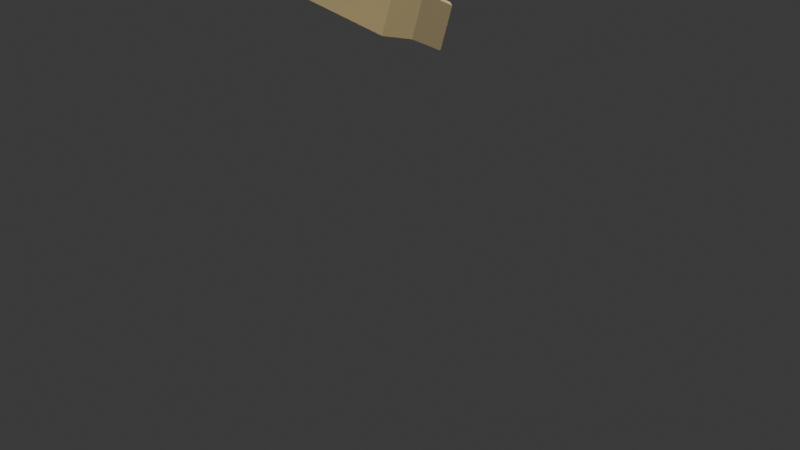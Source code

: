 # Source: THE_BOSS.blend  (saved by Blender 4.2.66; exported with 4.5.12 LTS)
import bpy
from mathutils import Matrix  # noqa: F401  (used for matrix-valued properties, if any)

bpy.ops.wm.read_factory_settings(use_empty=True)
scene = bpy.context.scene
scene.name = 'Scene'

# ---- collections
col_collection = bpy.data.collections.new('Collection'); scene.collection.children.link(col_collection)

# ---- materials (node trees are filled in below, after node groups)
mat_material = bpy.data.materials.new('Material')
mat_material.alpha_threshold = 0.0
mat_material.roughness = 0.5
mat_material.line_color = (0.0, 0.0, 0.0, 1.0)

# ---- material node trees
mat_material.use_nodes = True; mat_material.node_tree.nodes.clear()
_N = mat_material.node_tree.nodes; _L = mat_material.node_tree.links
n0 = _N.new('ShaderNodeOutputMaterial'); n0.name = 'Material Output'; n0.location = (300, 300)
n1 = _N.new('ShaderNodeBsdfPrincipled'); n1.name = 'Principled BSDF'; n1.location = (10, 300)
n1.inputs[3].default_value = 1.45
_L.new(n1.outputs[0], n0.inputs[0])
n0.is_active_output = True

# ---- world
world_world = bpy.data.worlds.new('World'); scene.world = world_world
world_world.use_nodes = True; world_world.node_tree.nodes.clear()
_N = world_world.node_tree.nodes; _L = world_world.node_tree.links
n0 = _N.new('ShaderNodeOutputWorld'); n0.name = 'World Output'; n0.location = (300, 300)
n1 = _N.new('ShaderNodeBackground'); n1.name = 'Background'; n1.location = (10, 300)
n1.inputs[0].default_value = (0.05088, 0.05088, 0.05088, 1.0)
_L.new(n1.outputs[0], n0.inputs[0])
n0.is_active_output = True
world_world.color = (0.05088, 0.05088, 0.05088)
world_world.sun_shadow_jitter_overblur = 0.0

# ---- cameras
cam_camera = bpy.data.cameras.new('Camera')
cam_camera.clip_end = 100.0
cam_camera.ortho_scale = 7.314

# ---- lights
light_light = bpy.data.lights.new('Light', 'POINT')
light_light.color = (1.0, 0.7495, 0.2858)
light_light.energy = 8e+04
light_light.shadow_soft_size = 31.96

# ---- meshes
me_cube = bpy.data.meshes.new('Cube')
me_cube.from_pydata([(0.5093, -1.199, 1.569), (0.4292, -0.4402, -1.033), (0.5691, -0.4746, 0.4027), (0.5247, -0.4488, -0.1517), (-0.636, 0.0, -1.057), (0.8027, 0.0, 1.511), (-1.019, 0.0, 1.641), (0.468, 0.0, -1.009), (0.7689, 0.0, 0.5197), (-1.0, 0.0, 0.4877), (0.265, 0.0, 2.223), (-0.7914, 0.0, -0.1196), (0.5421, 0.0, -0.05717), (0.571, -0.8349, 0.6151), (0.7689, 0.0, 0.7358), (-1.0, 0.0, 0.7037), (0.265, -0.2118, 2.219), (0.4511, -0.8885, 1.667), (0.5266, -0.4051, 1.862), (0.4135, -0.6855, 1.766), (0.1871, -1.147, 1.785), (0.2293, -0.8029, -1.054), (0.2471, -0.8765, 0.4592), (0.2761, -0.8282, -0.1219), (-0.1716, 0.0, 2.232), (0.4149, -0.08132, -1.902), (-0.3789, -3.837, 1.044), (-0.1716, -0.1158, 2.229), (-0.1599, -0.3514, 2.2), (-0.1278, -0.6102, 2.124), (-0.08402, -0.8229, 2.019), (-0.2476, -3.837, 1.044), (-0.636, -0.1218, -1.057), (0.141, -5.405, 1.253), (-0.6503, -5.447, 1.236), (0.1356, -5.392, 1.594), (0.1905, -4.898, 1.283), (-0.3198, -1.196, 1.761), (-0.2669, -1.161, 0.4491), (-0.29, -0.9997, -0.01862), (0.4649, -0.06521, -1.003), (-0.3315, -1.378, 0.709), (-0.4564, -0.1158, 2.229), (-0.1544, -0.878, -1.069), (-0.4564, 0.0, 2.232), (-0.4668, -0.3514, 2.2), (-0.4953, -0.6102, 2.124), (-0.5341, -0.8229, 2.019), (-0.3198, -1.317, 1.83), (-0.39, -1.527, 0.8658), (-0.3808, -1.893, 0.9127), (-0.2424, -3.195, 0.9765), (-0.2424, -3.185, 1.715), (-0.2339, -4.766, 1.228), (-0.2424, -4.741, 1.588), (-0.3953, -2.042, 1.735), (-0.368, -2.075, 0.932), (-0.1803, -3.025, 1.722), (-0.1803, -3.035, 0.9818), (-0.278, -2.28, 0.972), (-0.278, -2.271, 1.731), (-0.3089, -5.453, 1.244), (-0.3198, -5.431, 1.604), (-0.3881, -0.8512, -1.055), (-0.636, -0.4872, -1.057), (-0.5266, -0.8132, -1.053), (-0.5992, -0.6453, -1.057), (-0.7242, -1.51, 0.5565), (-1.042, -1.23, 0.5063), (-0.8621, -1.494, 0.5632), (-0.963, -1.395, 0.5625), (-0.8422, -0.9011, -0.04036), (-0.5232, -1.08, 0.01509), (-0.805, -1.056, -0.02871), (-0.6617, -1.07, 0.02985), (-0.7587, -1.58, 0.669), (-1.02, -1.525, 0.8518), (-0.8907, -1.597, 0.6857), (-0.9865, -1.577, 0.7526), (-0.7469, -1.716, 0.7693), (-1.002, -1.7, 0.9519), (-0.8748, -1.738, 0.7699), (-0.9683, -1.732, 0.8367), (-0.711, -1.971, 0.8454), (-0.9888, -1.96, 1.083), (-0.8483, -1.965, 0.8583), (-0.95, -1.961, 0.9451), (-0.6357, -3.191, 1.257), (-0.4214, -3.195, 0.9765), (-0.607, -3.193, 1.117), (-0.5285, -3.194, 1.014), (-0.4846, -4.743, 1.413), (-0.2619, -4.766, 1.228), (-0.6193, -4.988, 1.239), (-0.4559, -4.745, 1.273), (-0.3775, -4.746, 1.17), (-0.6671, -2.182, 0.9123), (-0.9374, -2.175, 1.178), (-0.8016, -2.185, 0.9432), (-0.9006, -2.182, 1.04), (-0.6287, -3.05, 1.256), (-0.4136, -3.045, 0.9778), (-0.5999, -3.051, 1.115), (-0.5211, -3.049, 1.014), (-0.6182, -2.23, 0.9665), (-0.8991, -2.185, 1.246), (-0.7586, -2.209, 1.002), (-0.8614, -2.193, 1.104), (0.8257, -0.1298, 1.638), (0.6796, -0.0798, 0.366), (0.5729, -0.05662, -0.0594), (0.746, -0.1017, 0.4941), (-0.3281, -0.05276, -2.126), (0.1067, -0.03009, -2.18), (-0.3168, -5.771, 1.305), (-0.6486, -5.77, 1.303), (0.05018, -5.691, 1.584), (0.05616, -5.712, 1.277), (-0.3271, -5.75, 1.612), (-0.3239, -6.017, 1.398), (-0.6638, -5.88, 1.381), (0.09377, -5.956, 1.37), (-0.1128, -4.766, 1.228), (-0.1214, -4.741, 1.588), (-0.1536, -5.453, 1.244), (-0.1646, -5.431, 1.604), (-0.1753, -5.771, 1.304), (-0.1834, -5.75, 1.611), (-0.1086, -6.017, 1.36), (-0.3635, -4.741, 1.588), (-0.4796, -5.45, 1.24), (-0.4905, -5.428, 1.6), (-0.4827, -5.77, 1.304), (-0.4964, -5.749, 1.611), (-0.5043, -5.911, 1.385), (0.1532, -6.284, 1.365), (0.00789, -6.331, 1.351), (-0.1256, -6.361, 1.397), (-0.2899, -6.379, 1.401), (-0.3249, -6.329, 1.402), (-0.4875, -6.329, 1.402), (-0.545, -6.121, 1.387), (-0.7045, -6.09, 1.383), (0.1927, -6.473, 1.367), (0.0423, -6.52, 1.361), (-0.115, -6.545, 1.398), (-0.271, -6.57, 1.404), (-0.3251, -6.522, 1.404), (-0.4876, -6.521, 1.404), (-0.5813, -6.31, 1.389), (-0.7409, -6.279, 1.385), (0.2324, -6.667, 1.356), (0.08727, -6.705, 1.342), (-0.1036, -6.769, 1.405), (-0.25, -6.784, 1.406), (-0.3252, -6.737, 1.406), (-0.4878, -6.737, 1.406), (-0.6219, -6.521, 1.391), (-0.7814, -6.49, 1.387), (0.3728, -5.0, 1.294), (0.3443, -5.342, 1.524), (0.3036, -5.344, 1.31), (0.5514, -5.117, 1.274), (0.5331, -5.382, 1.489), (0.4925, -5.384, 1.275), (0.7465, -5.231, 1.216), (0.7272, -5.463, 1.372), (0.6997, -5.464, 1.227), (-1.002, -1.195, 1.506), (-0.7855, -1.196, 1.761), (-0.9725, -1.195, 1.633), (-0.8931, -1.196, 1.727), (-0.8278, 0.0, 2.04), (-0.5262, 0.0, 2.232), (-0.7557, 0.0, 2.136), (-0.6453, 0.0, 2.207), (-0.949, -0.7321, 1.941), (-0.7688, -0.8229, 2.019), (-0.8556, -0.8285, 1.977), (-0.8498, -0.8244, 2.008), (-0.8056, -0.157, 2.019), (-0.526, -0.1158, 2.229), (-0.7467, -0.1086, 2.129), (-0.6428, -0.1139, 2.202), (-1.001, -0.5019, 2.005), (-0.6466, -0.6102, 2.124), (-0.9027, -0.556, 2.064), (-0.7732, -0.5957, 2.108), (-0.9271, -0.288, 2.068), (-0.5581, -0.3514, 2.2), (-0.8215, -0.3197, 2.134), (-0.6865, -0.3429, 2.183), (-1.001, -1.406, 1.626), (-0.7862, -1.317, 1.83), (-0.9716, -1.362, 1.728), (-0.8932, -1.329, 1.803), (-0.6357, -3.188, 1.498), (-0.4668, -3.185, 1.715), (-0.613, -3.187, 1.606), (-0.5512, -3.186, 1.686), (-0.3635, -4.741, 1.588), (-0.4846, -4.743, 1.413), (-0.424, -4.741, 1.564), (-0.4683, -4.742, 1.5), (-0.9394, -2.097, 1.5), (-0.719, -2.052, 1.718), (-0.9116, -2.071, 1.61), (-0.8263, -2.057, 1.69), (-0.4591, -3.037, 1.718), (-0.6287, -3.047, 1.497), (-0.5439, -3.041, 1.687), (-0.606, -3.045, 1.606), (-0.6775, -2.213, 1.724), (-0.8991, -2.183, 1.501), (-0.7883, -2.197, 1.693), (-0.8694, -2.186, 1.611), (0.1237, -1.346, 1.829), (0.4128, -1.492, 1.571), (0.2477, -1.393, 1.798), (0.3399, -1.445, 1.718), (-0.121, -2.043, 1.748), (0.1984, -2.052, 1.472), (-0.01501, -2.047, 1.708), (0.1257, -2.047, 1.607), (0.268, -3.009, 1.483), (0.05945, -3.015, 1.727), (0.2401, -3.009, 1.606), (0.1637, -3.011, 1.695), (0.3429, -2.366, 1.493), (0.07503, -2.323, 1.736), (0.3071, -2.359, 1.616), (0.209, -2.343, 1.705), (0.2219, -1.762, 1.056), (-0.05851, -1.796, 0.8461), (-0.01242, -1.547, 0.8219), (0.2247, -1.385, 0.9824), (0.3035, -1.387, 1.021), (0.2155, -1.625, 1.011), (0.1675, -1.753, 0.9333), (0.0649, -1.766, 0.8565), (-0.04354, -2.071, 0.9315), (0.1973, -2.061, 1.176), (0.07648, -2.069, 0.964), (0.1646, -2.065, 1.053), (0.06673, -3.024, 0.986), (0.268, -3.012, 1.234), (0.434, -0.5393, -1.611), (0.1674, -3.019, 1.02), (0.2411, -3.015, 1.111), (0.3428, -2.369, 1.224), (0.08428, -2.334, 0.976), (0.3081, -2.366, 1.101), (0.2135, -2.353, 1.01), (-0.5201, -3.824, 1.031), (-0.6195, -3.822, 1.161), (-0.6558, -3.82, 1.338), (-0.6558, -3.818, 1.491), (-0.6312, -3.817, 1.615), (-0.5639, -3.816, 1.706), (-0.636, -0.2436, -1.057), (0.1346, -3.179, 1.153), (0.01491, -3.181, 1.005), (0.2341, -0.8889, -1.512), (0.1186, -3.18, 1.079), (0.07475, -3.181, 1.024), (0.03223, -3.185, 1.715), (0.1508, -3.187, 1.566), (-0.1985, 0.0, -1.952), (0.09153, -3.186, 1.695), (0.1349, -3.186, 1.641), (-0.1108, -4.766, 1.228), (0.004744, -4.756, 1.375), (0.1063, -4.818, 1.262), (0.03075, -4.863, 1.24), (-0.05177, -4.765, 1.248), (-0.009465, -4.761, 1.302), (0.003256, -4.752, 1.438), (-0.1211, -4.741, 1.588), (0.02055, -4.841, 1.595), (0.09483, -4.8, 1.6), (-0.0147, -4.746, 1.513), (-0.0602, -4.743, 1.568), (0.04773, -4.126, 1.723), (0.0806, -3.492, 1.752), (-0.636, -0.3654, -1.057), (0.08306, -3.929, 1.751), (0.09509, -3.696, 1.762), (0.2, -3.498, 1.599), (0.1688, -4.135, 1.568), (0.2528, -3.832, 1.342), (0.2147, -3.704, 1.607), (0.2033, -3.936, 1.596), (0.1401, -3.494, 1.729), (0.1075, -4.129, 1.7), (0.1546, -3.699, 1.739), (0.1427, -3.931, 1.728), (0.1838, -3.496, 1.674), (0.1518, -4.132, 1.643), (0.1984, -3.701, 1.682), (0.1867, -3.934, 1.671), (0.2056, -4.014, 1.184), (0.2231, -3.645, 1.134), (0.253, -3.833, 1.306), (0.2256, -3.9, 1.16), (0.2319, -3.765, 1.142), (0.104, -3.647, 0.9945), (0.0874, -4.019, 1.046), (0.003879, -3.839, 1.016), (0.1131, -3.767, 1.004), (0.107, -3.903, 1.023), (0.2073, -3.647, 1.061), (0.1903, -4.016, 1.111), (0.2162, -3.766, 1.069), (0.21, -3.902, 1.087), (0.1637, -3.647, 1.01), (0.147, -4.018, 1.06), (0.1727, -3.767, 1.019), (0.1666, -3.903, 1.037), (-0.2017, -0.9436, -1.478), (0.4099, 0.0, -1.92), (0.2341, 0.0, -1.952), (-0.3832, -0.9349, -1.497), (-0.1965, -1.264, -2.244), (-0.4852, -1.224, -2.285), (-0.6367, -0.5996, -2.526), (-0.6806, -0.9506, -2.357), (-0.6352, -1.152, -2.302), (0.2315, -1.302, -2.255), (0.6391, -0.3809, -2.604), (0.541, -0.9364, -2.317), (0.4143, -0.2587, -2.58), (-0.05945, -0.2451, -2.681), (-0.5287, -0.4361, -2.431), (-0.6538, -0.1953, -2.144), (-0.1054, -1.474, -3.88), (-0.2638, -1.484, -3.878), (-0.3901, -0.9762, -4.036), (-0.4032, -1.289, -3.93), (-0.3708, -1.432, -3.891), (0.5386, -0.8821, -4.107), (0.4686, -1.279, -3.901), (0.2477, -1.54, -3.858), (0.3656, -0.7414, -4.123), (0.0401, -0.7852, -4.162), (-0.1101, -2.032, -6.108), (-0.2258, -2.039, -6.107), (-0.3182, -1.668, -6.222), (-0.3277, -1.896, -6.145), (-0.304, -2.001, -6.116), (0.3606, -1.599, -6.274), (0.3094, -1.889, -6.124), (0.148, -2.08, -6.092), (0.2342, -1.496, -6.286), (-0.003725, -1.528, -6.314), (-0.4733, -1.485, -4.508), (-0.4338, -1.659, -4.46), (0.0973, -0.8412, -4.857), (-0.4268, -1.074, -4.703), (-0.3035, -1.722, -4.446), (0.5887, -1.472, -4.474), (0.6055, -1.184, -4.666), (-0.1105, -1.711, -4.448), (0.4382, -0.9953, -4.769), (0.3196, -1.79, -4.42), (-0.1048, -2.191, -6.53), (-0.2205, -2.198, -6.528), (-0.3129, -1.827, -6.643), (-0.3224, -2.055, -6.566), (-0.2987, -2.16, -6.537), (0.9269, -1.799, -6.651), (0.8757, -2.106, -6.541), (0.1533, -2.239, -6.513), (0.2394, -1.655, -6.707), (0.001549, -1.687, -6.735), (-0.1002, -2.329, -6.895), (-0.216, -2.336, -6.894), (-0.3083, -1.965, -7.008), (-0.3178, -2.193, -6.931), (-0.2942, -2.298, -6.902), (0.3705, -1.896, -7.06), (0.3193, -2.186, -6.91), (0.1579, -2.376, -6.878), (0.244, -1.793, -7.072), (0.006119, -1.825, -7.101), (1.734, -1.84, -6.816), (1.683, -2.13, -6.666), (1.521, -2.321, -6.634), (1.607, -1.737, -6.828), (1.738, -1.978, -7.181), (1.687, -2.268, -7.032), (1.526, -2.459, -6.999), (1.612, -1.875, -7.193), (-0.387, -1.842, 1.827), (-0.3969, -1.985, 1.783), (-0.3938, -1.912, 1.815), (-0.9629, -1.999, 1.565), (-0.9886, -1.788, 1.626), (-0.9858, -1.918, 1.511), (-0.9744, -1.937, 1.596), (-0.9838, -1.86, 1.618), (-0.7016, -1.848, 1.808), (-0.7033, -1.993, 1.762), (-0.697, -1.918, 1.795), (-0.9094, -2.034, 1.64), (-0.9179, -1.825, 1.716), (-0.9086, -1.973, 1.677), (-0.9117, -1.896, 1.704), (-0.8083, -1.851, 1.781), (-0.81, -1.997, 1.734), (-0.8036, -1.922, 1.767), (-0.108, -1.824, 1.83), (-0.1294, -1.897, 1.82), (-0.1355, -1.974, 1.793), (0.3293, -1.72, 1.593), (0.247, -1.935, 1.544), (0.2742, -1.821, 1.49), (0.3031, -1.791, 1.59), (0.273, -1.87, 1.572), (-0.003866, -2.018, 1.737), (0.06752, -1.814, 1.814), (0.01691, -1.961, 1.777), (0.04304, -1.887, 1.805), (0.1679, -1.955, 1.673), (0.2335, -1.743, 1.734), (0.1925, -1.892, 1.706), (0.2166, -1.815, 1.728), (-0.181, -3.967, 1.775), (-0.1875, -3.648, 1.788), (-0.1772, -3.866, 1.791), (-0.1796, -3.749, 1.796), (-0.4534, -3.974, 1.714), (-0.4707, -3.653, 1.733), (-0.5639, -3.816, 1.707), (-0.4625, -3.873, 1.726), (-0.4689, -3.755, 1.733), (-0.007682, -3.653, 1.78), (-0.02155, -3.973, 1.764), (0.03656, -3.898, 1.766), (0.04182, -3.729, 1.775), (-0.04129, -3.753, 1.788), (-0.04636, -3.871, 1.782), (-0.8422, -0.6758, -0.05747), (-0.8072, -0.4812, -0.143), (-0.8081, -0.1825, -0.2095), (-1.08, -0.9188, 0.4263), (-1.079, -0.5817, 0.4639), (-1.085, -0.1161, 0.4786), (-1.06, -1.237, 0.7742), (-1.139, -0.8725, 0.7835), (-1.096, -0.08967, 0.6921), (-1.002, -0.8961, 1.544), (-1.001, -0.5974, 1.582), (-1.063, -0.1112, 1.634), (-1.049, 0.0, 1.154), (-1.068, -1.328, 1.195), (-1.001, -1.553, 1.289), (-1.087, -1.035, 1.175), (-1.126, -0.7028, 1.199), (-1.088, -0.1574, 1.193), (-0.6706, -0.7453, -1.301), (-0.3856, -0.893, -1.276), (-0.8055, -0.5273, -1.312), (-0.5335, -0.8776, -1.273), (0.5792, 0.0, -1.695), (-0.1781, -0.9108, -1.274), (-0.7531, 0.0, -1.146), (0.4316, -0.4898, -1.322), (0.2317, -0.8459, -1.283), (0.5761, -0.1814, -1.586), (-0.7924, -0.3887, -1.271), (-0.7793, -0.2501, -1.229), (-0.7662, -0.1114, -1.187), (0.6023, 0.0, -1.375), (0.4304, -0.465, -1.177), (0.5463, -0.1869, -1.288), (-0.3187, -0.1226, -2.361), (-0.5008, -0.2771, -2.263), (-0.6783, -0.5753, -2.339), (-0.7531, 0.0, -1.146), (-0.7509, 0.0, -1.335), (-0.7761, -0.01374, -1.292), (-0.7649, -0.003682, -1.21), (-0.5371, -0.9105, -1.385), (-0.5517, -0.9669, -1.589), (-0.4427, -0.9376, -1.496), (-0.5403, -0.9296, -1.452), (-0.5456, -0.9502, -1.527), (-0.7346, -0.8579, -1.643), (-0.7116, -0.8027, -1.442), (-0.7342, -0.8459, -1.58), (-0.7258, -0.8257, -1.506), (-0.8483, -0.5716, -1.464), (-0.8601, -0.5848, -1.531), (-0.8634, -0.6069, -1.607), (-0.822, -0.4178, -1.378), (-0.866, -0.4193, -1.622), (-0.8356, -0.4295, -1.447), (-0.8419, -0.4311, -1.523), (-0.7967, -0.2657, -1.294), (-0.8438, -0.3183, -1.52), (-0.8111, -0.2833, -1.367), (-0.8206, -0.3045, -1.455), (-0.8045, -0.1364, -1.435), (-0.7725, -0.1162, -1.212), (-0.7987, -0.134, -1.364), (-0.787, -0.1266, -1.283), (-0.6783, -0.5753, -2.339), (-0.6538, -0.1953, -2.144), (-0.6932, -0.443, -2.245), (-0.6815, -0.3046, -2.169), (-0.7509, 0.0, -1.335), (-0.8045, -0.1364, -1.435), (-0.7761, -0.01375, -1.292), (-0.7701, -0.02833, -1.361), (-0.7897, -0.07826, -1.397), (-0.6655, -0.1727, -2.158), (-0.6618, 0.0, -1.843), (-0.4265, 0.0, -2.035), (-0.435, -0.03291, -2.135), (-0.4943, -0.04922, -2.213), (-0.6427, -0.08491, -2.086), (-0.6414, -0.02063, -1.971), (-0.8237, -0.4389, -1.97), (-0.8537, -0.2879, -1.639), (-0.8455, -0.3957, -1.864), (-0.8565, -0.3404, -1.743), (-0.866, -0.4193, -1.622), (-0.8304, -0.5837, -1.898), (-0.8074, -0.7474, -1.689), (-0.8661, -0.5001, -1.689), (-0.8531, -0.5603, -1.79), (-0.6965, -0.01689, -1.823), (-0.6706, -0.174, -2.154), (-0.6783, -0.04153, -1.949), (-0.6688, -0.09904, -2.07), (-0.825, -0.1657, -1.692), (-0.7871, -0.3115, -2.032), (-0.8221, -0.2079, -1.803), (-0.8082, -0.2613, -1.927), (-0.7695, -0.0785, -1.758), (-0.7276, -0.2198, -2.102), (-0.7583, -0.1083, -1.878), (-0.743, -0.1601, -2.004), (-0.5361, -5.427, 1.599), (-0.6575, -5.433, 1.471), (-0.5982, -5.427, 1.581), (-0.6426, -5.43, 1.534), (-0.6589, -5.757, 1.486), (-0.5406, -5.749, 1.611), (-0.6456, -5.753, 1.548), (-0.6023, -5.75, 1.594), (-0.6719, -5.871, 1.464), (-0.5624, -5.882, 1.591), (-0.6616, -5.868, 1.527), (-0.6216, -5.872, 1.573), (-0.7126, -6.081, 1.466), (-0.6031, -6.091, 1.594), (-0.7024, -6.077, 1.529), (-0.6623, -6.081, 1.575), (-0.749, -6.27, 1.468), (-0.6394, -6.281, 1.596), (-0.7387, -6.267, 1.531), (-0.6986, -6.27, 1.577), (-0.6799, -6.492, 1.598), (-0.7895, -6.481, 1.471), (-0.7391, -6.482, 1.58), (-0.7793, -6.478, 1.533), (-0.5573, -4.821, 1.499), (-0.5107, -4.83, 1.592), (-0.5416, -4.833, 1.581), (-0.5564, -4.828, 1.549), (-0.581, -4.854, 1.547), (-0.564, -4.858, 1.581), (-0.4141, -5.952, 1.6), (-0.3306, -6.005, 1.527), (-0.2564, -5.996, 1.592), (-0.3323, -5.917, 1.608), (-0.3739, -5.975, 1.593), (-0.3433, -5.995, 1.566), (-0.5159, -5.898, 1.513), (-0.441, -5.936, 1.598), (-0.5084, -5.812, 1.603), (-0.5624, -5.882, 1.591), (-0.5085, -5.9, 1.554), (-0.4811, -5.914, 1.585), (-0.4154, -6.309, 1.609), (-0.3316, -6.317, 1.53), (-0.375, -6.31, 1.599), (-0.3444, -6.313, 1.57), (-0.495, -6.316, 1.53), (-0.42, -6.309, 1.609), (-0.4866, -6.312, 1.57), (-0.4592, -6.31, 1.599), (-0.4155, -6.501, 1.612), (-0.3318, -6.509, 1.532), (-0.3752, -6.503, 1.601), (-0.3445, -6.506, 1.572), (-0.4951, -6.509, 1.532), (-0.4201, -6.501, 1.612), (-0.4868, -6.505, 1.572), (-0.4593, -6.502, 1.601), (-0.3319, -6.725, 1.534), (-0.4157, -6.717, 1.614), (-0.3447, -6.721, 1.574), (-0.3753, -6.718, 1.603), (-0.4203, -6.717, 1.614), (-0.4953, -6.724, 1.535), (-0.4595, -6.718, 1.603), (-0.4869, -6.72, 1.574), (-0.5612, -6.102, 1.565), (-0.5929, -6.093, 1.594), (-0.5716, -6.098, 1.586), (-0.6292, -6.283, 1.596), (-0.5975, -6.291, 1.567), (-0.6079, -6.287, 1.588), (-0.6381, -6.503, 1.569), (-0.6697, -6.494, 1.598), (-0.6485, -6.499, 1.59), (-0.5561, -5.904, 1.592), (-0.53, -5.942, 1.564), (-0.5411, -5.942, 1.584), (-0.1834, -5.996, 1.579), (-0.1151, -6.002, 1.501), (-0.0546, -5.976, 1.571), (-0.135, -5.932, 1.579), (-0.1364, -5.998, 1.552), (-0.2052, -6.348, 1.607), (-0.1345, -6.348, 1.539), (-0.1569, -6.345, 1.586), (-0.2337, -6.351, 1.608), (-0.2966, -6.365, 1.543), (-0.2795, -6.358, 1.589), (-0.1911, -6.535, 1.608), (-0.1218, -6.531, 1.54), (-0.1434, -6.53, 1.587), (-0.2778, -6.556, 1.545), (-0.2152, -6.539, 1.609), (-0.2608, -6.549, 1.591), (-0.1104, -6.756, 1.547), (-0.18, -6.756, 1.613), (-0.1321, -6.753, 1.594), (-0.1938, -6.757, 1.614), (-0.2567, -6.771, 1.547), (-0.2396, -6.764, 1.594), (-0.3301, -6.016, 1.54), (-0.2678, -6.009, 1.595), (-0.3106, -6.039, 1.584), (0.02358, -5.953, 1.575), (0.0871, -5.941, 1.515), (0.07549, -5.872, 1.579), (0.05428, -5.945, 1.568), (0.07752, -5.94, 1.546), (0.08251, -6.277, 1.567), (0.1465, -6.269, 1.509), (0.1135, -6.271, 1.561), (0.1369, -6.268, 1.54), (0.04824, -6.286, 1.564), (-0.006584, -6.31, 1.496), (0.01851, -6.294, 1.553), (-0.001552, -6.303, 1.528), (0.1181, -6.473, 1.572), (0.1829, -6.46, 1.511), (0.1489, -6.464, 1.565), (0.1726, -6.459, 1.542), (0.03251, -6.507, 1.505), (0.08863, -6.482, 1.571), (0.03845, -6.501, 1.537), (0.059, -6.492, 1.561), (0.2226, -6.653, 1.501), (0.1574, -6.664, 1.558), (0.2123, -6.653, 1.532), (0.1884, -6.656, 1.553), (0.1341, -6.67, 1.556), (0.07748, -6.692, 1.487), (0.1042, -6.678, 1.545), (0.08349, -6.686, 1.519), (-0.1143, -6.005, 1.505), (-0.05689, -5.981, 1.571), (-0.1001, -6.021, 1.536), (-0.07906, -6.013, 1.56), (0.1719, -5.063, 1.601), (0.1905, -4.896, 1.434), (0.09487, -4.8, 1.6), (0.1812, -4.979, 1.58), (0.188, -4.918, 1.519), (0.381, -5.16, 1.516), (0.3832, -5.0, 1.349), (0.3932, -5.079, 1.491), (0.394, -5.021, 1.43), (0.5566, -5.275, 1.489), (0.5617, -5.116, 1.329), (0.5703, -5.195, 1.467), (0.5721, -5.137, 1.409), (0.7465, -5.231, 1.216), (0.7417, -5.391, 1.369), (0.7559, -5.252, 1.29), (0.7542, -5.311, 1.345)], [], [(37, 169, 193, 48), (454, 76, 80, 455), (468, 466, 246, 25), (111, 108, 0, 13), (110, 109, 2, 3), (38, 41, 75, 67), (108, 5, 10, 16), (443, 446, 9, 11), (40, 110, 3, 1), (43, 39, 72, 63), (20, 0, 17, 30), (446, 449, 15, 9), (75, 41, 49, 79), (39, 38, 67, 72), (109, 111, 13, 2), (44, 173, 181, 42), (45, 189, 185, 46), (192, 396, 404, 194), (42, 181, 189, 45), (46, 185, 177, 47), (10, 24, 27, 16), (19, 29, 30, 17), (18, 28, 29, 19), (16, 27, 28, 18), (0, 217, 13), (37, 20, 30, 47), (1, 3, 23, 21), (3, 2, 22, 23), (467, 464, 318, 262), (2, 13, 236, 235, 22), (0, 20, 216), (48, 193, 400, 392), (450, 168, 176, 184), (79, 49, 50, 83), (229, 60, 57, 225), (49, 234, 233, 50), (232, 237, 217, 413, 415), (256, 255, 91, 201), (249, 228, 224, 245), (209, 100, 87, 196), (131, 543, 548, 133), (51, 261, 305, 307, 31), (93, 92, 53, 61, 130, 34), (278, 277, 123, 125, 35), (270, 306, 315, 274), (101, 58, 51, 88), (192, 455, 80, 84, 397, 396), (41, 234, 49), (220, 55, 60, 229), (104, 59, 58, 101), (232, 238, 236, 237), (464, 460, 321, 318), (680, 35, 160, 685), (276, 288, 297, 280), (213, 105, 100, 209), (60, 212, 208, 57), (129, 200, 568, 543, 131), (33, 273, 272, 36), (544, 34, 115, 547), (96, 56, 59, 104), (159, 686, 690, 162), (122, 270, 273, 33, 124), (123, 54, 62, 125), (204, 97, 105, 213), (547, 115, 120, 551), (56, 240, 250, 59), (55, 205, 212, 60), (57, 208, 197, 52), (218, 419, 423, 219), (265, 52, 427, 435, 283), (59, 250, 244, 58), (26, 31, 53, 92), (272, 271, 276, 279, 682, 681, 36), (83, 50, 56, 96), (22, 235, 234, 41, 38), (216, 48, 392, 410), (32, 443, 11, 4), (458, 452, 6, 453), (24, 44, 42, 27), (29, 46, 47, 30), (28, 45, 46, 29), (27, 42, 45, 28), (50, 233, 240, 56), (21, 23, 39, 43), (23, 22, 38, 39), (241, 221, 228, 249), (91, 94, 93), (94, 95, 93), (95, 92, 93), (72, 67, 69, 74), (74, 69, 70, 73), (73, 70, 68, 71), (63, 72, 74, 65), (65, 74, 73, 66), (66, 73, 71, 64), (67, 75, 77, 69), (69, 77, 78, 70), (70, 78, 76, 68), (75, 79, 81, 77), (77, 81, 82, 78), (78, 82, 80, 76), (84, 80, 82, 86), (86, 82, 81, 85), (85, 81, 79, 83), (97, 84, 86, 99), (99, 86, 85, 98), (98, 85, 83, 96), (26, 92, 95, 253), (253, 95, 94, 254), (254, 94, 91, 255), (105, 97, 99, 107), (107, 99, 98, 106), (106, 98, 96, 104), (87, 100, 102, 89), (89, 102, 103, 90), (90, 103, 101, 88), (100, 105, 107, 102), (102, 107, 106, 103), (103, 106, 104, 101), (522, 477, 324, 527), (466, 467, 262, 246), (8, 14, 111, 109), (7, 12, 110, 40), (12, 8, 109, 110), (14, 5, 108, 111), (461, 469, 494, 491), (0, 108, 17), (17, 108, 19), (19, 108, 18), (18, 108, 16), (126, 117, 121, 128), (579, 134, 140, 589), (124, 33, 117, 126), (33, 35, 116, 117), (130, 61, 114, 132), (125, 62, 118, 127), (139, 586, 594, 147), (621, 575, 645, 629, 626), (116, 127, 624, 623, 647, 649), (132, 114, 119, 134), (632, 636, 641, 639), (551, 120, 142, 555), (127, 118, 576, 575, 621, 624), (626, 629, 636, 632), (35, 125, 127, 116), (61, 124, 126, 114), (114, 126, 128, 119), (292, 268, 265, 283), (53, 122, 124, 61), (573, 580, 590, 585), (115, 132, 134, 120), (134, 119, 139, 140), (34, 130, 132, 115), (62, 131, 133, 118), (54, 129, 131, 62), (142, 141, 149, 150), (128, 622, 627, 137), (647, 623, 677, 656, 652), (128, 121, 135, 136), (137, 627, 633, 145), (118, 133, 581, 580, 573, 576), (119, 128, 137, 138), (119, 574, 586, 139), (585, 590, 598, 593), (143, 661, 668, 151), (133, 548, 552, 582, 581), (149, 613, 615, 157), (136, 135, 143, 144), (120, 134, 141, 142), (555, 142, 150, 559), (134, 579, 619, 609, 141), (660, 665, 672, 669), (635, 146, 154, 642), (579, 583, 584, 580, 581, 582, 618, 620, 619), (153, 638, 640, 639, 641, 643, 642, 154), (657, 136, 144, 664), (140, 139, 147, 148), (644, 574, 119, 138, 630), (618, 582, 552, 556, 610), (676, 622, 128, 136, 657), (589, 140, 148, 597), (630, 138, 146, 635), (559, 150, 158, 564), (147, 594, 601, 155), (610, 556, 560, 612), (652, 656, 665, 660), (138, 137, 145, 146), (621, 625, 622, 676, 678, 679, 677, 623, 624), (573, 577, 578, 574, 644, 646, 645, 575, 576), (200, 202, 569, 568), (612, 560, 563, 616), (593, 598, 605, 602), (144, 143, 151, 152), (148, 147, 155, 156), (664, 144, 152, 673), (597, 148, 156, 606), (151, 668, 670, 671, 669, 672, 674, 675, 673, 152), (155, 601, 603, 604, 602, 605, 607, 608, 606, 156), (146, 145, 153, 154), (150, 149, 157, 158), (145, 633, 638, 153), (157, 615, 617, 616, 563, 565, 566, 564, 158), (161, 159, 162, 164), (279, 278, 35, 680, 682), (33, 36, 159, 161), (165, 693, 695, 696, 694, 166, 167), (160, 161, 164, 163), (162, 690, 693, 165), (685, 160, 163, 689), (689, 163, 166, 694), (164, 162, 165, 167), (163, 164, 167, 166), (33, 161, 160, 35), (202, 203, 570, 569), (203, 201, 567, 570), (180, 188, 190, 182), (182, 190, 191, 183), (183, 191, 189, 181), (188, 184, 186, 190), (190, 186, 187, 191), (191, 187, 185, 189), (184, 176, 178, 186), (186, 178, 179, 187), (187, 179, 177, 185), (172, 180, 182, 174), (174, 182, 183, 175), (175, 183, 181, 173), (176, 168, 170, 178), (178, 170, 171, 179), (179, 171, 169, 177), (168, 192, 194, 170), (170, 194, 195, 171), (171, 195, 193, 169), (395, 204, 206, 403), (403, 206, 207), (194, 404, 407, 195), (209, 196, 198, 211), (211, 198, 199, 210), (210, 199, 197, 208), (256, 201, 203, 257), (257, 203, 202, 258), (282, 285, 437, 436), (395, 397, 84, 97, 204), (216, 410, 419, 218), (195, 407, 400, 193), (213, 209, 211, 215), (215, 211, 210, 214), (214, 210, 208, 212), (204, 213, 215, 206), (206, 215, 214, 207), (207, 214, 212, 205), (169, 37, 47, 177), (216, 218, 0), (218, 219, 0), (219, 217, 0), (462, 459, 488, 482), (318, 321, 323, 322), (58, 244, 261, 51), (220, 222, 418), (418, 222, 223, 422), (232, 415, 414, 221, 241), (422, 223, 221, 414), (219, 423, 413, 217), (229, 225, 227, 231), (231, 227, 226, 230), (230, 226, 224, 228), (220, 229, 231, 222), (222, 231, 230, 223), (223, 230, 228, 221), (20, 37, 48, 216), (274, 315, 311, 275), (262, 318, 322, 327), (246, 262, 327, 329), (515, 333, 532), (250, 240, 242, 252), (252, 242, 243, 251), (251, 243, 241, 249), (244, 250, 252, 247), (247, 252, 251, 248), (248, 251, 249, 245), (240, 233, 239, 242), (242, 239, 238, 243), (243, 238, 232, 241), (236, 217, 237), (238, 239, 235, 236), (239, 233, 234, 235), (258, 202, 200, 430, 432), (198, 257, 258, 199), (196, 256, 257, 198), (89, 254, 255, 87), (90, 253, 254, 89), (88, 26, 253, 90), (88, 51, 31, 26), (196, 87, 255, 256), (426, 430, 200, 129, 54), (225, 57, 52, 265), (25, 113, 320, 319), (248, 245, 260, 263), (244, 247, 264, 261), (247, 248, 263, 264), (224, 226, 269, 266), (227, 225, 265, 268), (226, 227, 268, 269), (270, 274, 275, 271, 272, 273), (276, 280, 281, 277, 278, 279), (310, 263, 260, 301), (199, 258, 432, 431, 197), (31, 307, 306, 270, 122, 53), (260, 266, 287, 289, 302, 301), (305, 261, 264, 314), (314, 264, 263, 310), (300, 302, 289, 288, 276, 271), (287, 266, 269, 296), (296, 269, 268, 292), (52, 197, 431, 427), (280, 297, 293, 281), (285, 286, 438, 437), (286, 283, 435, 438), (523, 511, 514, 535), (287, 290, 289), (290, 291, 289), (291, 288, 289), (297, 288, 291, 299), (299, 291, 290, 298), (298, 290, 287, 296), (293, 297, 299, 295), (295, 299, 298, 294), (294, 298, 296, 292), (282, 293, 295, 285), (285, 295, 294, 286), (286, 294, 292, 283), (281, 293, 282, 277), (300, 303, 302), (303, 304, 302), (304, 301, 302), (305, 308, 307), (308, 309, 307), (309, 306, 307), (315, 306, 309, 317), (317, 309, 308, 316), (316, 308, 305, 314), (311, 315, 317, 313), (313, 317, 316, 312), (312, 316, 314, 310), (300, 311, 313, 303), (303, 313, 312, 304), (304, 312, 310, 301), (275, 311, 300, 271), (539, 513, 510, 531), (245, 224, 266, 260), (321, 484, 483, 326, 323), (267, 320, 113, 112), (463, 468, 25, 319), (25, 246, 329, 328), (112, 113, 330, 331), (519, 518, 112, 331, 475), (331, 330, 342, 343), (510, 479, 516, 531), (460, 462, 482, 484, 321), (113, 25, 328, 330), (459, 461, 491, 488), (499, 523, 495), (476, 332, 324, 477), (333, 476, 477, 506, 508, 509, 507), (493, 497, 495, 526), (324, 332, 331), (511, 523, 502), (355, 354, 347, 348), (327, 322, 334, 341), (326, 325, 337, 338), (322, 323, 335, 334), (323, 326, 338, 335), (324, 331, 343, 336), (328, 329, 340, 339), (330, 328, 339, 342), (329, 327, 341, 340), (325, 324, 336, 337), (508, 536, 540, 509), (349, 350, 370, 369), (357, 356, 353, 346), (358, 355, 348, 345), (360, 359, 350, 349), (361, 358, 345, 344), (362, 360, 349, 352), (359, 363, 351, 350), (354, 357, 346, 347), (356, 362, 352, 353), (363, 361, 344, 351), (341, 334, 361, 363), (343, 342, 362, 356), (337, 336, 357, 354), (340, 341, 363, 359), (342, 339, 360, 362), (334, 335, 358, 361), (339, 340, 359, 360), (335, 338, 355, 358), (336, 343, 356, 357), (338, 337, 354, 355), (369, 370, 385, 384), (344, 345, 365, 364), (352, 349, 369, 372), (350, 351, 371, 370), (347, 346, 366, 367), (353, 352, 372, 373), (351, 344, 364, 371), (348, 347, 367, 368), (346, 353, 373, 366), (345, 348, 368, 365), (375, 378, 377, 376, 383, 382, 379, 380, 381, 374), (379, 382, 391, 388), (367, 366, 376, 377), (373, 372, 382, 383), (371, 364, 374, 381), (368, 367, 377, 378), (366, 373, 383, 376), (365, 368, 378, 375), (372, 369, 384, 387), (364, 365, 375, 374), (387, 384, 388, 391), (385, 386, 390, 389), (384, 385, 389, 388), (380, 379, 388, 389), (371, 381, 390, 386), (370, 371, 386, 385), (381, 380, 389, 390), (382, 372, 387, 391), (236, 13, 217), (395, 398, 397), (398, 399, 397), (399, 396, 397), (413, 416, 415), (416, 417, 415), (417, 414, 415), (395, 403, 405, 398), (398, 405, 406, 399), (399, 406, 404, 396), (403, 207, 408, 405), (405, 408, 409, 406), (406, 409, 407, 404), (207, 205, 401, 408), (408, 401, 402, 409), (409, 402, 400, 407), (205, 55, 393, 401), (401, 393, 394, 402), (402, 394, 392, 400), (220, 418, 420, 412), (412, 420, 421, 411), (411, 421, 419, 410), (418, 422, 424, 420), (420, 424, 425, 421), (421, 425, 423, 419), (422, 414, 417, 424), (424, 417, 416, 425), (425, 416, 413, 423), (55, 220, 412, 393), (393, 412, 411, 394), (394, 411, 410, 392), (430, 433, 432), (433, 434, 432), (434, 431, 432), (435, 439, 440, 436, 437, 438), (430, 426, 428, 433), (433, 428, 429, 434), (434, 429, 427, 431), (435, 427, 429, 439), (439, 429, 428, 440), (440, 428, 426, 436), (282, 436, 426, 54, 123, 277), (523, 499, 502), (454, 168, 450, 456), (456, 450, 451, 457), (457, 451, 452, 458), (64, 71, 441, 284), (284, 441, 442, 259), (259, 442, 443, 32), (68, 76, 447, 444), (444, 447, 448, 445), (445, 448, 449, 446), (71, 68, 444, 441), (441, 444, 445, 442), (442, 445, 446, 443), (6, 452, 180, 172), (452, 451, 188, 180), (451, 450, 184, 188), (448, 457, 458, 449), (447, 456, 457, 448), (76, 454, 456, 447), (449, 458, 453, 15), (168, 454, 455, 192), (259, 32, 471, 470), (284, 259, 470, 469), (472, 474, 468, 463), (65, 66, 459, 462), (64, 284, 469, 461), (63, 65, 462, 460), (66, 64, 461, 459), (1, 21, 467, 466, 473), (32, 4, 465, 471), (43, 63, 460, 464), (21, 43, 464, 467), (474, 473, 466, 468), (40, 1, 473, 474), (7, 40, 474, 472), (510, 512, 480, 479), (476, 333, 515, 519, 475), (332, 476, 475, 331), (469, 470, 498, 494), (470, 471, 503, 498), (483, 487, 325, 326), (504, 480, 512, 511, 502), (480, 481, 479), (481, 478, 479), (482, 485, 484), (485, 486, 484), (486, 483, 484), (503, 478, 481, 505), (505, 481, 480, 504), (487, 528, 527, 324, 325), (493, 489, 490, 492), (492, 490, 488, 491), (487, 483, 486, 489), (489, 486, 485, 490), (490, 485, 482, 488), (491, 494, 496, 492), (492, 496, 497, 493), (493, 528, 487, 489), (494, 498, 500, 496), (496, 500, 501, 497), (497, 501, 499, 495), (498, 503, 505, 500), (500, 505, 504, 501), (501, 504, 502, 499), (471, 465, 478, 503), (510, 513, 512), (513, 514, 512), (514, 511, 512), (522, 506, 477), (535, 514, 513, 539), (333, 507, 532), (506, 522, 536, 508), (509, 540, 532, 507), (495, 523, 526), (515, 520, 521, 516, 517, 518, 519), (528, 530, 527), (523, 535, 537, 525), (525, 537, 538, 524), (524, 538, 536, 522), (526, 523, 525, 529), (529, 525, 524, 530), (530, 524, 522, 527), (535, 539, 541, 537), (537, 541, 542, 538), (538, 542, 540, 536), (539, 531, 533, 541), (541, 533, 534, 542), (542, 534, 532, 540), (531, 516, 521, 533), (533, 521, 520, 534), (534, 520, 515, 532), (112, 518, 517, 267), (529, 530, 528, 493), (526, 529, 493), (567, 571, 572, 568, 569, 570), (544, 547, 549, 546), (546, 549, 550, 545), (545, 550, 548, 543), (552, 548, 550, 554), (554, 550, 549, 553), (553, 549, 547, 551), (556, 552, 554, 558), (558, 554, 553, 557), (557, 553, 551, 555), (560, 556, 558, 562), (562, 558, 557, 561), (561, 557, 555, 559), (559, 564, 566, 561), (561, 566, 565, 562), (562, 565, 563, 560), (567, 544, 546, 571), (571, 546, 545, 572), (572, 545, 543, 568), (567, 201, 91, 93, 34, 544), (573, 585, 587, 577), (577, 587, 588, 578), (578, 588, 586, 574), (579, 589, 591, 583), (583, 591, 592, 584), (584, 592, 590, 580), (585, 593, 595, 587), (587, 595, 596, 588), (588, 596, 594, 586), (589, 597, 599, 591), (591, 599, 600, 592), (592, 600, 598, 590), (593, 602, 604, 595), (595, 604, 603, 596), (596, 603, 601, 594), (597, 606, 608, 599), (599, 608, 607, 600), (600, 607, 605, 598), (135, 653, 661, 143), (613, 609, 611, 614), (614, 611, 610, 612), (615, 613, 614, 617), (617, 614, 612, 616), (618, 610, 611, 620), (620, 611, 609, 619), (141, 609, 613, 149), (621, 626, 628, 625), (625, 628, 627, 622), (630, 635, 637, 631), (631, 637, 636, 629), (633, 627, 628, 634), (634, 628, 626, 632), (641, 636, 637, 643), (643, 637, 635, 642), (632, 639, 640, 634), (634, 640, 638, 633), (644, 630, 631, 646), (646, 631, 629, 645), (117, 116, 649, 648, 121), (647, 650, 649), (650, 651, 649), (651, 648, 649), (653, 648, 651, 655), (655, 651, 650, 654), (654, 650, 647, 652), (657, 664, 666, 659), (659, 666, 667, 658), (658, 667, 665, 656), (661, 653, 655, 663), (663, 655, 654, 662), (662, 654, 652, 660), (660, 669, 671, 662), (662, 671, 670, 663), (663, 670, 668, 661), (664, 673, 675, 666), (666, 675, 674, 667), (667, 674, 672, 665), (676, 657, 659, 678), (678, 659, 658, 679), (679, 658, 656, 677), (121, 648, 653, 135), (680, 683, 682), (683, 684, 682), (684, 681, 682), (686, 681, 684, 688), (688, 684, 683, 687), (687, 683, 680, 685), (690, 686, 688, 692), (692, 688, 687, 691), (691, 687, 685, 689), (693, 690, 692, 695), (695, 692, 691, 696), (696, 691, 689, 694), (36, 681, 686, 159)])
_uv = me_cube.uv_layers.new(name='UVMap')
_uv.uv.foreach_set('vector', [0.625, 0.915, 0.625, 0.9732, 0.625, 0.9733, 0.625, 0.915, 0.5817, 0.0, 0.555, 0.0, 0.5565, 0.0, 0.5828, 0.0, 0.0, 0.0, 0.0, 0.0, 0.0, 0.0, 0.0, 0.0, 0.5371, 0.6875, 0.625, 0.6875, 0.625, 0.75, 0.5371, 0.75, 0.4623, 0.6875, 0.5172, 0.6875, 0.5172, 0.75, 0.4623, 0.75, 0.5172, 0.915, 0.5371, 0.915, 0.5371, 0.9675, 0.5172, 0.9655, 0.625, 0.6875, 0.625, 0.625, 0.625, 0.625, 0.625, 0.6494, 0.4623, 0.1028, 0.5172, 0.1007, 0.5172, 0.125, 0.4623, 0.125, 0.375, 0.6875, 0.4623, 0.6875, 0.4623, 0.75, 0.375, 0.75, 0.375, 0.915, 0.4623, 0.915, 0.4623, 0.9588, 0.375, 0.946, 0.625, 0.8299, 0.625, 0.75, 0.625, 0.75, 0.625, 0.8299, 0.5172, 0.1007, 0.5474, 0.09905, 0.5371, 0.125, 0.5172, 0.125, 0.5371, 0.1588, 0.5371, 0.415, 0.5371, 0.415, 0.5371, 0.1734, 0.4623, 0.915, 0.5172, 0.915, 0.5172, 0.9655, 0.4623, 0.9588, 0.5172, 0.6875, 0.5371, 0.6875, 0.5371, 0.75, 0.5172, 0.75, 0.79, 0.625, 0.8108, 0.625, 0.8107, 0.6494, 0.79, 0.6494, 0.625, 0.915, 0.625, 0.9403, 0.625, 0.9528, 0.625, 0.9165, 0.6091, 0.0, 0.608, 0.0, 0.6165, 0.0, 0.617, 0.0, 0.79, 0.6494, 0.8107, 0.6494, 0.8153, 0.75, 0.79, 0.75, 0.625, 0.9165, 0.625, 0.9528, 0.625, 0.9593, 0.625, 0.915, 0.625, 0.625, 0.7049, 0.625, 0.7049, 0.6494, 0.625, 0.6494, 0.625, 0.7453, 0.625, 0.8282, 0.625, 0.8299, 0.625, 0.75, 0.625, 0.75, 0.625, 0.8299, 0.625, 0.8282, 0.625, 0.7453, 0.625, 0.6494, 0.7049, 0.6494, 0.7049, 0.75, 0.625, 0.75, 0.625, 0.8299, 0.625, 0.8353, 0.5371, 0.75, 0.625, 0.915, 0.625, 0.8299, 0.625, 0.8299, 0.625, 0.915, 0.375, 0.75, 0.4623, 0.75, 0.4623, 0.8299, 0.375, 0.8299, 0.4623, 0.75, 0.5172, 0.75, 0.5172, 0.8299, 0.4623, 0.8299, 0.375, 0.8299, 0.375, 0.915, 0.375, 0.915, 0.375, 0.8299, 0.5172, 0.75, 0.5371, 0.75, 0.5371, 0.8123, 0.5323, 0.8299, 0.5172, 0.8299, 0.625, 0.8299, 0.625, 0.8299, 0.625, 0.8615, 0.625, 0.915, 0.625, 0.9733, 0.625, 0.9733, 0.625, 0.915, 0.625, 0.04734, 0.625, 0.02146, 0.625, 0.003043, 0.625, 0.04469, 0.5371, 0.1734, 0.5371, 0.415, 0.5371, 0.415, 0.5371, 0.188, 0.625, 0.8666, 0.625, 0.915, 0.625, 0.915, 0.625, 0.8695, 0.5371, 0.415, 0.5371, 0.6652, 0.5371, 0.6552, 0.5371, 0.415, 0.559, 0.8299, 0.5558, 0.8299, 0.6047, 0.8299, 0.6047, 0.8299, 0.5952, 0.8299, 0.5938, 0.0, 0.5795, 0.0, 0.5912, 0.0, 0.5912, 0.0, 0.5653, 0.8299, 0.5964, 0.8299, 0.5956, 0.8299, 0.5661, 0.8299, 0.5991, 0.0, 0.5705, 0.0, 0.5704, 0.0, 0.5991, 0.0, 0.625, 0.9575, 0.625, 0.9688, 0.625, 0.9686, 0.625, 0.9575, 0.5371, 0.415, 0.5371, 0.7037, 0.5371, 0.7142, 0.5371, 0.5966, 0.5371, 0.3623, 0.5371, 0.0, 0.5371, 0.3669, 0.5371, 0.415, 0.5371, 0.415, 0.5371, 0.2075, 0.5371, 0.0, 0.625, 0.8299, 0.625, 0.8724, 0.625, 0.8725, 0.625, 0.8725, 0.625, 0.8299, 0.5371, 0.6259, 0.5371, 0.7007, 0.5371, 0.7648, 0.5371, 0.7266, 0.5371, 0.1991, 0.5371, 0.415, 0.5371, 0.415, 0.5371, 0.2261, 0.6091, 0.0, 0.5828, 0.0, 0.5565, 0.0, 0.5616, 0.0, 0.5979, 0.0, 0.608, 0.0, 0.5371, 0.415, 0.5371, 0.6652, 0.5371, 0.415, 0.625, 0.8676, 0.625, 0.915, 0.625, 0.915, 0.625, 0.8666, 0.5371, 0.1877, 0.5371, 0.415, 0.5371, 0.415, 0.5371, 0.1991, 0.5371, 0.8299, 0.5371, 0.8299, 0.5371, 0.8123, 0.5371, 0.8299, 0.375, 0.915, 0.375, 0.946, 0.375, 0.946, 0.375, 0.915, 0.625, 0.8299, 0.625, 0.8299, 0.625, 0.8299, 0.625, 0.8299, 0.5885, 0.8299, 0.6018, 0.8299, 0.6136, 0.8299, 0.6068, 0.8299, 0.5996, 0.0, 0.57, 0.0, 0.5705, 0.0, 0.5991, 0.0, 0.625, 0.915, 0.625, 0.9697, 0.625, 0.9678, 0.625, 0.915, 0.625, 0.9575, 0.625, 0.9575, 0.625, 0.9802, 0.625, 0.9688, 0.625, 0.9575, 0.5371, 0.8299, 0.5371, 0.8299, 0.5371, 0.8299, 0.5371, 0.8299, 0.5946, 0.0, 0.5371, 0.0, 0.5371, 0.0, 0.5894, 0.0, 0.5371, 0.1964, 0.5371, 0.415, 0.5371, 0.415, 0.5371, 0.1877, 0.5371, 0.8299, 0.5595, 0.8299, 0.5594, 0.8299, 0.5371, 0.8299, 0.5371, 0.6225, 0.5371, 0.6259, 0.5371, 0.8299, 0.5371, 0.8299, 0.5371, 0.6225, 0.625, 0.8725, 0.625, 0.915, 0.625, 0.915, 0.625, 0.8725, 0.6015, 0.0, 0.5671, 0.0, 0.57, 0.0, 0.5996, 0.0, 0.5894, 0.0, 0.5371, 0.0, 0.5371, 0.0, 0.5723, 0.0, 0.5371, 0.415, 0.5371, 0.6536, 0.5371, 0.6572, 0.5371, 0.415, 0.625, 0.915, 0.625, 0.9683, 0.625, 0.9697, 0.625, 0.915, 0.625, 0.915, 0.625, 0.9678, 0.625, 0.9635, 0.625, 0.915, 0.625, 0.8464, 0.625, 0.846, 0.6145, 0.8299, 0.6143, 0.8299, 0.625, 0.8556, 0.625, 0.915, 0.625, 0.915, 0.625, 0.8776, 0.625, 0.8548, 0.5371, 0.415, 0.5371, 0.6572, 0.5371, 0.6436, 0.5371, 0.415, 0.5371, 0.2422, 0.5371, 0.3623, 0.5371, 0.415, 0.5371, 0.3669, 0.5371, 0.8299, 0.5731, 0.8299, 0.5885, 0.8299, 0.625, 0.8299, 0.625, 0.8299, 0.5783, 0.8299, 0.5371, 0.8299, 0.5371, 0.188, 0.5371, 0.415, 0.5371, 0.415, 0.5371, 0.1964, 0.5172, 0.8299, 0.5323, 0.8299, 0.5371, 0.8627, 0.5371, 0.915, 0.5172, 0.915, 0.625, 0.8615, 0.625, 0.915, 0.625, 0.915, 0.625, 0.8616, 0.375, 0.106, 0.4623, 0.1028, 0.4623, 0.125, 0.375, 0.125, 0.5806, 0.09554, 0.62, 0.09614, 0.625, 0.125, 0.581, 0.125, 0.7049, 0.625, 0.79, 0.625, 0.79, 0.6494, 0.7049, 0.6494, 0.625, 0.8282, 0.625, 0.9165, 0.625, 0.915, 0.625, 0.8299, 0.625, 0.8299, 0.625, 0.915, 0.625, 0.9165, 0.625, 0.8282, 0.7049, 0.6494, 0.79, 0.6494, 0.79, 0.75, 0.7049, 0.75, 0.5371, 0.415, 0.5371, 0.6552, 0.5371, 0.6536, 0.5371, 0.415, 0.375, 0.8299, 0.4623, 0.8299, 0.4623, 0.915, 0.375, 0.915, 0.4623, 0.8299, 0.5172, 0.8299, 0.5172, 0.915, 0.4623, 0.915, 0.5643, 0.8299, 0.5974, 0.8299, 0.5964, 0.8299, 0.5653, 0.8299, 0.5912, 0.0, 0.5641, 0.0, 0.5371, 0.0, 0.5641, 0.0, 0.5444, 0.0, 0.5371, 0.0, 0.5444, 0.0, 0.5376, 0.0, 0.5371, 0.0, 0.4623, 0.9588, 0.5172, 0.9655, 0.5112, 1.0, 0.4623, 1.0, 0.4623, 0.0, 0.5112, 0.0, 0.5161, 0.0139, 0.4611, 0.0184, 0.4611, 0.0184, 0.5161, 0.0139, 0.5172, 0.02766, 0.4623, 0.03606, 0.375, 0.946, 0.4623, 0.9588, 0.4574, 1.0, 0.375, 1.0, 0.375, 0.0, 0.4574, 0.0, 0.4614, 0.01862, 0.3744, 0.02433, 0.3744, 0.02433, 0.4614, 0.01862, 0.4623, 0.03606, 0.375, 0.04918, 0.5172, 0.9655, 0.5371, 0.9675, 0.5301, 1.0, 0.5172, 1.0, 0.5172, 0.0, 0.5301, 0.0, 0.5596, 0.01234, 0.5161, 0.01418, 0.5161, 0.01418, 0.5596, 0.01234, 0.5782, 0.02121, 0.5172, 0.02766, 0.5371, 0.1588, 0.5371, 0.1734, 0.5371, 0.09239, 0.5371, 0.08481, 0.5371, 0.08481, 0.5371, 0.09239, 0.5477, 0.0, 0.5465, 0.0, 0.5465, 0.0, 0.5477, 0.0, 0.5565, 0.0, 0.555, 0.0, 0.5616, 0.0, 0.5565, 0.0, 0.5477, 0.0, 0.5497, 0.0, 0.5497, 0.0, 0.5477, 0.0, 0.5371, 0.09239, 0.5371, 0.09713, 0.5371, 0.09713, 0.5371, 0.09239, 0.5371, 0.1734, 0.5371, 0.188, 0.5671, 0.0, 0.5616, 0.0, 0.5497, 0.0, 0.552, 0.0, 0.552, 0.0, 0.5497, 0.0, 0.5371, 0.09713, 0.5371, 0.09798, 0.5371, 0.09798, 0.5371, 0.09713, 0.5371, 0.188, 0.5371, 0.1964, 0.5371, 0.2422, 0.5371, 0.3669, 0.5371, 0.1831, 0.5418, 0.1016, 0.5418, 0.1016, 0.5371, 0.1831, 0.5641, 0.0, 0.5609, 0.0, 0.5609, 0.0, 0.5641, 0.0, 0.5912, 0.0, 0.5795, 0.0, 0.57, 0.0, 0.5671, 0.0, 0.552, 0.0, 0.5532, 0.0, 0.5532, 0.0, 0.552, 0.0, 0.5371, 0.09798, 0.5371, 0.09259, 0.5371, 0.09259, 0.5371, 0.09798, 0.5371, 0.1964, 0.5371, 0.1877, 0.5704, 0.0, 0.5705, 0.0, 0.5539, 0.0, 0.5538, 0.0, 0.5538, 0.0, 0.5539, 0.0, 0.5371, 0.09974, 0.5371, 0.1129, 0.5371, 0.1129, 0.5371, 0.09974, 0.5371, 0.1991, 0.5371, 0.2261, 0.5705, 0.0, 0.57, 0.0, 0.5532, 0.0, 0.5539, 0.0, 0.5539, 0.0, 0.5532, 0.0, 0.5371, 0.09259, 0.5371, 0.09974, 0.5371, 0.09974, 0.5371, 0.09259, 0.5371, 0.1877, 0.5371, 0.1991, 0.2199, 0.02884, 0.2812, 0.03688, 0.375, 0.04918, 0.3615, 0.04741, 0.375, 0.75, 0.375, 0.8299, 0.375, 0.8299, 0.375, 0.75, 0.5172, 0.625, 0.5371, 0.625, 0.5371, 0.6875, 0.5172, 0.6875, 0.375, 0.625, 0.4623, 0.625, 0.4623, 0.6875, 0.375, 0.6875, 0.4623, 0.625, 0.5172, 0.625, 0.5172, 0.6875, 0.4623, 0.6875, 0.5371, 0.625, 0.625, 0.625, 0.625, 0.6875, 0.5371, 0.6875, 0.375, 0.04918, 0.375, 0.06813, 0.375, 0.06813, 0.375, 0.04918, 0.625, 0.75, 0.625, 0.6875, 0.625, 0.75, 0.625, 0.75, 0.625, 0.6875, 0.625, 0.7428, 0.625, 0.7428, 0.625, 0.6875, 0.625, 0.7068, 0.625, 0.7068, 0.625, 0.6875, 0.625, 0.6494, 0.5371, 0.6225, 0.5371, 0.8299, 0.5371, 0.8299, 0.5371, 0.6225, 0.5915, 0.9575, 0.5371, 0.9575, 0.5371, 0.9575, 0.5914, 0.9575, 0.5371, 0.6225, 0.5371, 0.8299, 0.5371, 0.8299, 0.5371, 0.6225, 0.5371, 0.8299, 0.625, 0.8299, 0.625, 0.8299, 0.5371, 0.8299, 0.5371, 0.2075, 0.5371, 0.415, 0.5371, 0.415, 0.5371, 0.2075, 0.625, 0.8725, 0.625, 0.915, 0.625, 0.915, 0.625, 0.8725, 0.5371, 0.915, 0.5914, 0.915, 0.5914, 0.915, 0.5371, 0.915, 0.625, 0.8853, 0.625, 0.8996, 0.625, 0.9021, 0.625, 0.8975, 0.625, 0.89, 0.625, 0.8299, 0.625, 0.8725, 0.625, 0.8725, 0.625, 0.8591, 0.625, 0.8427, 0.625, 0.8299, 0.5371, 0.2075, 0.5371, 0.415, 0.5371, 0.415, 0.5371, 0.2075, 0.625, 0.8905, 0.625, 0.8971, 0.625, 0.8958, 0.625, 0.8917, 0.5723, 0.0, 0.5371, 0.0, 0.5371, 0.0, 0.5724, 0.0, 0.625, 0.8725, 0.625, 0.915, 0.625, 0.915, 0.625, 0.8996, 0.625, 0.8853, 0.625, 0.8725, 0.625, 0.89, 0.625, 0.8975, 0.625, 0.8971, 0.625, 0.8905, 0.625, 0.8299, 0.625, 0.8725, 0.625, 0.8725, 0.625, 0.8299, 0.5371, 0.415, 0.5371, 0.6225, 0.5371, 0.6225, 0.5371, 0.415, 0.5371, 0.415, 0.5371, 0.6225, 0.5371, 0.6225, 0.5371, 0.415, 0.625, 0.8421, 0.625, 0.8426, 0.625, 0.8556, 0.625, 0.8548, 0.5371, 0.415, 0.5371, 0.6225, 0.5371, 0.6225, 0.5371, 0.415, 0.625, 0.9329, 0.625, 0.9389, 0.625, 0.9368, 0.625, 0.9356, 0.5371, 0.0, 0.5371, 0.2075, 0.5371, 0.2075, 0.5371, 0.0, 0.5371, 0.2075, 0.5371, 0.415, 0.5371, 0.415, 0.5371, 0.2075, 0.5371, 0.0, 0.5371, 0.2075, 0.5371, 0.2075, 0.5371, 0.0, 0.625, 0.915, 0.625, 0.9575, 0.625, 0.9575, 0.625, 0.915, 0.625, 0.915, 0.625, 0.9575, 0.625, 0.9575, 0.625, 0.915, 0.5371, 0.0, 0.5371, 0.2075, 0.5371, 0.2075, 0.5371, 0.0, 0.5371, 0.8725, 0.597, 0.8725, 0.597, 0.8725, 0.5371, 0.8725, 0.625, 0.8427, 0.625, 0.8591, 0.625, 0.8598, 0.625, 0.8558, 0.625, 0.8465, 0.5371, 0.6225, 0.5371, 0.8299, 0.5371, 0.8299, 0.5371, 0.6225, 0.5371, 0.8725, 0.597, 0.8725, 0.597, 0.8725, 0.5371, 0.8725, 0.625, 0.915, 0.625, 0.9575, 0.625, 0.9575, 0.625, 0.9389, 0.625, 0.9329, 0.625, 0.915, 0.5371, 0.415, 0.5371, 0.6225, 0.5371, 0.6225, 0.5371, 0.415, 0.5371, 0.915, 0.5914, 0.915, 0.5914, 0.915, 0.5371, 0.915, 0.625, 0.9356, 0.625, 0.9368, 0.625, 0.9368, 0.625, 0.9356, 0.5371, 0.8299, 0.5983, 0.8299, 0.5983, 0.8299, 0.5371, 0.8299, 0.625, 0.9575, 0.625, 0.9686, 0.625, 0.9679, 0.625, 0.9679, 0.625, 0.9575, 0.5371, 0.9575, 0.6126, 0.9575, 0.6126, 0.9575, 0.5371, 0.9575, 0.5371, 0.6225, 0.5371, 0.8299, 0.5371, 0.8299, 0.5371, 0.6225, 0.5371, 0.0, 0.5371, 0.2075, 0.5371, 0.2075, 0.5371, 0.0, 0.5724, 0.0, 0.5371, 0.0, 0.5371, 0.0, 0.5724, 0.0, 0.5371, 0.9575, 0.5915, 0.9575, 0.6126, 0.9575, 0.6126, 0.9575, 0.5371, 0.9575, 0.625, 0.847, 0.625, 0.8554, 0.625, 0.8546, 0.625, 0.8478, 0.5969, 0.915, 0.5371, 0.915, 0.5371, 0.915, 0.5969, 0.915, 0.5915, 0.9575, 0.6082, 0.9575, 0.6202, 0.9575, 0.6243, 0.9575, 0.625, 0.9575, 0.625, 0.9679, 0.625, 0.9651, 0.6242, 0.9582, 0.6126, 0.9575, 0.5371, 0.8725, 0.597, 0.8725, 0.6223, 0.8743, 0.625, 0.8917, 0.625, 0.8958, 0.6223, 0.9131, 0.5969, 0.915, 0.5371, 0.915, 0.5983, 0.8725, 0.5371, 0.8725, 0.5371, 0.8725, 0.5982, 0.8725, 0.5371, 0.2075, 0.5371, 0.415, 0.5371, 0.415, 0.5371, 0.2075, 0.5969, 0.915, 0.5914, 0.915, 0.5371, 0.915, 0.5371, 0.915, 0.5969, 0.915, 0.625, 0.9651, 0.625, 0.9679, 0.625, 0.9679, 0.625, 0.9678, 0.625, 0.9651, 0.5983, 0.8725, 0.597, 0.8725, 0.5371, 0.8725, 0.5371, 0.8725, 0.5983, 0.8725, 0.5914, 0.9575, 0.5371, 0.9575, 0.5371, 0.9575, 0.5914, 0.9575, 0.5969, 0.915, 0.5371, 0.915, 0.5371, 0.915, 0.5969, 0.915, 0.5724, 0.0, 0.5371, 0.0, 0.5371, 0.0, 0.5724, 0.0, 0.5371, 0.915, 0.5914, 0.915, 0.5914, 0.915, 0.5371, 0.915, 0.625, 0.9651, 0.625, 0.9678, 0.625, 0.9678, 0.625, 0.9651, 0.625, 0.8465, 0.625, 0.8558, 0.625, 0.8554, 0.625, 0.847, 0.5371, 0.415, 0.5371, 0.6225, 0.5371, 0.6225, 0.5371, 0.415, 0.625, 0.8853, 0.625, 0.8756, 0.625, 0.8702, 0.625, 0.8703, 0.625, 0.8706, 0.625, 0.8665, 0.625, 0.8598, 0.625, 0.8591, 0.625, 0.8725, 0.625, 0.9329, 0.625, 0.9239, 0.625, 0.9172, 0.625, 0.9146, 0.625, 0.9146, 0.625, 0.9117, 0.625, 0.9021, 0.625, 0.8996, 0.625, 0.915, 0.625, 0.0, 0.6205, 0.0, 0.6229, 0.0, 0.625, 0.0, 0.625, 0.9651, 0.625, 0.9678, 0.625, 0.9678, 0.625, 0.9651, 0.625, 0.9356, 0.625, 0.9368, 0.625, 0.9368, 0.625, 0.9356, 0.5371, 0.6225, 0.5371, 0.8299, 0.5371, 0.8299, 0.5371, 0.6225, 0.5371, 0.2075, 0.5371, 0.415, 0.5371, 0.415, 0.5371, 0.2075, 0.5982, 0.8725, 0.5371, 0.8725, 0.5371, 0.8725, 0.5982, 0.8725, 0.5914, 0.9575, 0.5371, 0.9575, 0.5371, 0.9575, 0.5914, 0.9575, 0.5371, 0.8299, 0.5983, 0.8299, 0.6116, 0.8307, 0.6238, 0.8389, 0.625, 0.8478, 0.625, 0.8546, 0.6238, 0.8636, 0.6117, 0.8717, 0.5982, 0.8725, 0.5371, 0.8725, 0.5371, 0.915, 0.5914, 0.915, 0.6084, 0.9159, 0.6235, 0.9252, 0.625, 0.9356, 0.625, 0.9368, 0.6235, 0.947, 0.608, 0.9566, 0.5914, 0.9575, 0.5371, 0.9575, 0.5371, 0.415, 0.5371, 0.6225, 0.5371, 0.6225, 0.5371, 0.415, 0.5371, 0.0, 0.5371, 0.2075, 0.5371, 0.2075, 0.5371, 0.0, 0.5371, 0.8725, 0.597, 0.8725, 0.597, 0.8725, 0.5371, 0.8725, 0.5371, 0.9575, 0.6126, 0.9575, 0.6238, 0.9582, 0.625, 0.9651, 0.625, 0.9678, 0.618, 0.9839, 0.5987, 0.9957, 0.5724, 1.0, 0.5371, 1.0, 0.5371, 0.8299, 0.5371, 0.8299, 0.5371, 0.8299, 0.5371, 0.8299, 0.625, 0.8299, 0.625, 0.8299, 0.625, 0.8299, 0.625, 0.8299, 0.625, 0.8299, 0.5371, 0.8299, 0.5371, 0.8299, 0.5371, 0.8299, 0.5371, 0.8299, 0.5371, 0.8299, 0.5371, 0.8299, 0.5816, 0.8299, 0.6211, 0.8299, 0.625, 0.8299, 0.625, 0.8299, 0.5371, 0.8299, 0.625, 0.8299, 0.5371, 0.8299, 0.5371, 0.8299, 0.625, 0.8299, 0.5371, 0.8299, 0.5594, 0.8299, 0.5371, 0.8299, 0.5371, 0.8299, 0.625, 0.8299, 0.625, 0.8299, 0.625, 0.8299, 0.625, 0.8299, 0.625, 0.8299, 0.625, 0.8299, 0.625, 0.8299, 0.625, 0.8299, 0.5371, 0.8299, 0.5371, 0.8299, 0.5371, 0.8299, 0.5371, 0.8299, 0.625, 0.8299, 0.5371, 0.8299, 0.5371, 0.8299, 0.625, 0.8299, 0.5371, 0.8299, 0.5371, 0.8299, 0.625, 0.8299, 0.625, 0.8299, 0.6205, 0.0, 0.6081, 0.0, 0.6168, 0.0, 0.6229, 0.0, 0.6081, 0.0, 0.5912, 0.0, 0.6071, 0.0, 0.6168, 0.0, 0.625, 0.1081, 0.625, 0.07216, 0.625, 0.05895, 0.625, 0.1051, 0.625, 0.1051, 0.625, 0.05895, 0.625, 0.04752, 0.625, 0.1006, 0.875, 0.6494, 0.875, 0.7424, 0.8153, 0.75, 0.8107, 0.6494, 0.625, 0.07216, 0.625, 0.04469, 0.625, 0.02629, 0.625, 0.05895, 0.625, 0.05895, 0.625, 0.02629, 0.625, 0.01183, 0.625, 0.04316, 0.625, 1.0, 0.625, 1.004, 0.625, 0.9528, 0.625, 0.9403, 0.625, 0.04469, 0.625, 0.003043, 0.625, 0.0003669, 0.625, 0.02629, 0.625, 0.02629, 0.625, 0.0003669, 0.625, 0.001495, 0.625, 0.007151, 0.625, 1.005, 0.625, 1.001, 0.625, 0.9593, 0.625, 0.9528, 0.625, 0.125, 0.625, 0.1081, 0.625, 0.1051, 0.625, 0.1254, 0.625, 0.1254, 0.625, 0.1051, 0.625, 0.1009, 0.625, 0.1248, 0.875, 0.6252, 0.875, 0.6491, 0.8107, 0.6494, 0.8108, 0.625, 0.625, 0.003043, 0.625, 0.02146, 0.625, 0.01082, 0.625, 0.0003669, 0.625, 0.0003669, 0.625, 0.01082, 0.625, 0.0, 0.625, 0.0, 0.625, 1.0, 0.625, 1.0, 0.625, 0.9732, 0.625, 0.9593, 0.6085, 0.0, 0.6091, 0.0, 0.617, 0.0, 0.6168, 0.0, 0.6168, 0.0, 0.617, 0.0, 0.625, 0.0, 0.625, 0.0, 0.625, 1.0, 0.625, 1.0, 0.625, 0.9733, 0.625, 0.9732, 0.6047, 0.0, 0.6015, 0.0, 0.6136, 0.0, 0.6145, 0.0, 0.6145, 0.0, 0.6136, 0.0, 0.625, 0.0, 0.617, 0.0, 0.6165, 0.0, 0.625, 0.0, 0.625, 0.0, 0.5991, 0.0, 0.5991, 0.0, 0.6121, 0.0, 0.6121, 0.0, 0.6121, 0.0, 0.6121, 0.0, 0.625, 0.0, 0.625, 0.0, 0.625, 1.0, 0.625, 1.0, 0.625, 0.9635, 0.625, 0.9678, 0.5938, 0.0, 0.5912, 0.0, 0.6081, 0.0, 0.6063, 0.0, 0.6063, 0.0, 0.6081, 0.0, 0.625, 0.0, 0.619, 0.0, 0.625, 0.8601, 0.625, 0.8594, 0.625, 0.87, 0.625, 0.8796, 0.6047, 0.0, 0.5979, 0.0, 0.5616, 0.0, 0.5671, 0.0, 0.6015, 0.0, 0.625, 0.8615, 0.625, 0.8616, 0.625, 0.846, 0.625, 0.8464, 0.625, 1.0, 0.625, 1.0, 0.625, 0.9733, 0.625, 0.9733, 0.5996, 0.0, 0.5991, 0.0, 0.6121, 0.0, 0.6124, 0.0, 0.6124, 0.0, 0.6121, 0.0, 0.625, 0.0, 0.625, 0.0, 0.625, 1.0, 0.625, 1.0, 0.625, 0.9678, 0.625, 0.9697, 0.6015, 0.0, 0.5996, 0.0, 0.6123, 0.0, 0.6133, 0.0, 0.6133, 0.0, 0.6123, 0.0, 0.625, 0.0, 0.625, 0.0, 0.625, 1.0, 0.625, 1.0, 0.625, 0.9697, 0.625, 0.9683, 0.625, 0.9732, 0.625, 0.915, 0.625, 0.915, 0.625, 0.9593, 0.625, 0.8615, 0.625, 0.8464, 0.625, 0.8299, 0.625, 0.8464, 0.625, 0.8368, 0.625, 0.8299, 0.625, 0.8368, 0.625, 0.8353, 0.625, 0.8299, 0.375, 0.0, 0.3744, 0.02433, 0.3744, 0.02433, 0.375, 0.0, 0.375, 0.915, 0.375, 0.946, 0.375, 0.946, 0.375, 0.915, 0.5371, 0.415, 0.5371, 0.6436, 0.5371, 0.7037, 0.5371, 0.415, 0.625, 0.8676, 0.625, 0.848, 0.625, 0.8474, 0.625, 0.8474, 0.625, 0.848, 0.6111, 0.8299, 0.6128, 0.8299, 0.559, 0.8299, 0.5952, 0.8299, 0.6013, 0.8299, 0.5974, 0.8299, 0.5643, 0.8299, 0.6128, 0.8299, 0.6111, 0.8299, 0.5974, 0.8299, 0.6013, 0.8299, 0.6143, 0.8299, 0.6145, 0.8299, 0.6047, 0.8299, 0.6047, 0.8299, 0.625, 0.8666, 0.625, 0.8695, 0.625, 0.8498, 0.625, 0.8483, 0.625, 0.8483, 0.625, 0.8498, 0.6103, 0.8299, 0.6107, 0.8299, 0.6107, 0.8299, 0.6103, 0.8299, 0.5956, 0.8299, 0.5964, 0.8299, 0.625, 0.8676, 0.625, 0.8666, 0.625, 0.8483, 0.625, 0.848, 0.625, 0.848, 0.625, 0.8483, 0.6107, 0.8299, 0.6111, 0.8299, 0.6111, 0.8299, 0.6107, 0.8299, 0.5964, 0.8299, 0.5974, 0.8299, 0.625, 0.8299, 0.625, 0.915, 0.625, 0.915, 0.625, 0.8615, 0.5371, 0.7266, 0.5371, 0.7648, 0.5474, 0.8299, 0.5551, 0.8299, 0.375, 0.8299, 0.375, 0.915, 0.375, 0.915, 0.375, 0.8299, 0.375, 0.75, 0.375, 0.8299, 0.375, 0.8299, 0.375, 0.75, 0.125, 0.6419, 0.125, 0.644, 0.1222, 0.6279, 0.5371, 0.6572, 0.5371, 0.6536, 0.5371, 0.7402, 0.5371, 0.7427, 0.5371, 0.7427, 0.5371, 0.7402, 0.5505, 0.8299, 0.5513, 0.8299, 0.5513, 0.8299, 0.5505, 0.8299, 0.5643, 0.8299, 0.5653, 0.8299, 0.5371, 0.6436, 0.5371, 0.6572, 0.5371, 0.7427, 0.5371, 0.737, 0.5371, 0.737, 0.5371, 0.7427, 0.5513, 0.8299, 0.5515, 0.8299, 0.5515, 0.8299, 0.5513, 0.8299, 0.5653, 0.8299, 0.5661, 0.8299, 0.5371, 0.6536, 0.5371, 0.6552, 0.5371, 0.7452, 0.5371, 0.7402, 0.5371, 0.7402, 0.5371, 0.7452, 0.5479, 0.8299, 0.5505, 0.8299, 0.5505, 0.8299, 0.5479, 0.8299, 0.559, 0.8299, 0.5643, 0.8299, 0.5371, 0.8123, 0.0, 0.0, 0.5371, 0.8282, 0.5371, 0.8299, 0.5371, 0.8299, 0.5323, 0.8299, 0.5371, 0.8123, 0.5371, 0.8299, 0.5371, 0.8299, 0.5349, 0.8299, 0.5323, 0.8299, 0.625, 1.017, 0.625, 1.0, 0.625, 0.9575, 0.625, 0.9747, 0.625, 1.017, 0.6121, 0.0, 0.6063, 0.0, 0.619, 0.0, 0.625, 0.0, 0.5991, 0.0, 0.5938, 0.0, 0.6063, 0.0, 0.6121, 0.0, 0.5538, 0.0, 0.5609, 0.0, 0.5795, 0.0, 0.5704, 0.0, 0.5371, 0.1129, 0.5418, 0.1016, 0.5609, 0.0, 0.5538, 0.0, 0.5371, 0.2261, 0.5371, 0.2422, 0.5418, 0.1016, 0.5371, 0.1129, 0.5371, 0.2261, 0.5371, 0.415, 0.5371, 0.3623, 0.5371, 0.2422, 0.5991, 0.0, 0.5704, 0.0, 0.5795, 0.0, 0.5938, 0.0, 0.625, 0.915, 0.625, 0.9747, 0.625, 0.9575, 0.625, 0.9575, 0.625, 0.915, 0.625, 0.8695, 0.625, 0.915, 0.625, 0.915, 0.625, 0.8556, 0.07871, 0.1574, 0.2951, 0.6381, 0.2951, 0.625, 0.0, 0.0, 0.5515, 0.8299, 0.5661, 0.8299, 0.5548, 0.8299, 0.546, 0.8299, 0.5371, 0.6436, 0.5371, 0.737, 0.5371, 0.7658, 0.5371, 0.7037, 0.5371, 0.737, 0.5515, 0.8299, 0.546, 0.8299, 0.5371, 0.7658, 0.5956, 0.8299, 0.6103, 0.8299, 0.6162, 0.8299, 0.6073, 0.8299, 0.625, 0.8498, 0.625, 0.8695, 0.625, 0.8556, 0.625, 0.8426, 0.6103, 0.8299, 0.625, 0.8498, 0.625, 0.8426, 0.6162, 0.8299, 0.5371, 0.6259, 0.5371, 0.7266, 0.5371, 0.7973, 0.5371, 0.8177, 0.5371, 0.8299, 0.5371, 0.8299, 0.5885, 0.8299, 0.6068, 0.8299, 0.6201, 0.8299, 0.6239, 0.8299, 0.625, 0.8299, 0.625, 0.8299, 0.5456, 0.8299, 0.546, 0.8299, 0.5548, 0.8299, 0.5539, 0.8299, 0.625, 1.0, 0.625, 1.017, 0.625, 1.017, 0.625, 0.9744, 0.625, 0.9635, 0.5371, 0.3623, 0.5371, 0.5966, 0.5371, 0.7007, 0.5371, 0.6259, 0.5371, 0.6225, 0.5371, 0.415, 0.5548, 0.8299, 0.6073, 0.8299, 0.6079, 0.8299, 0.5762, 0.8299, 0.5723, 0.8299, 0.5539, 0.8299, 0.5371, 0.7142, 0.5371, 0.7037, 0.5371, 0.7658, 0.5371, 0.7715, 0.5371, 0.7715, 0.5371, 0.7658, 0.546, 0.8299, 0.5456, 0.8299, 0.5573, 0.8299, 0.5723, 0.8299, 0.5762, 0.8299, 0.6018, 0.8299, 0.5885, 0.8299, 0.5731, 0.8299, 0.6079, 0.8299, 0.6073, 0.8299, 0.6162, 0.8299, 0.6166, 0.8299, 0.6166, 0.8299, 0.6162, 0.8299, 0.625, 0.8426, 0.625, 0.8421, 0.625, 0.915, 0.625, 0.9635, 0.625, 0.9744, 0.625, 0.915, 0.6068, 0.8299, 0.6136, 0.8299, 0.625, 0.8446, 0.625, 0.8504, 0.625, 0.8594, 0.625, 0.8638, 0.625, 0.874, 0.625, 0.87, 0.625, 0.8638, 0.625, 0.8737, 0.625, 0.8869, 0.625, 0.874, 0.2388, 0.04856, 0.2976, 0.08416, 0.299, 0.09267, 0.1573, 0.04027, 0.6079, 0.8299, 0.6076, 0.8299, 0.5762, 0.8299, 0.6076, 0.8299, 0.606, 0.8299, 0.5762, 0.8299, 0.606, 0.8299, 0.6037, 0.8299, 0.5762, 0.8299, 0.6136, 0.8299, 0.6018, 0.8299, 0.6052, 0.8299, 0.6157, 0.8305, 0.6157, 0.8305, 0.6052, 0.8299, 0.6076, 0.8299, 0.6168, 0.8304, 0.6168, 0.8304, 0.6076, 0.8299, 0.6079, 0.8299, 0.6166, 0.8299, 0.625, 0.8446, 0.6136, 0.8299, 0.6157, 0.8305, 0.6254, 0.8448, 0.6254, 0.8448, 0.6157, 0.8305, 0.6168, 0.8304, 0.6253, 0.8437, 0.6253, 0.8437, 0.6168, 0.8304, 0.6166, 0.8299, 0.625, 0.8421, 0.625, 0.8601, 0.625, 0.8446, 0.6254, 0.8448, 0.625, 0.8594, 0.625, 0.8594, 0.6254, 0.8448, 0.6253, 0.8437, 0.625, 0.8571, 0.625, 0.8571, 0.6253, 0.8437, 0.625, 0.8421, 0.625, 0.8548, 0.625, 0.8504, 0.625, 0.8446, 0.625, 0.8601, 0.625, 0.8724, 0.5573, 0.8299, 0.5552, 0.8299, 0.5723, 0.8299, 0.5552, 0.8299, 0.5537, 0.8299, 0.5723, 0.8299, 0.5537, 0.8299, 0.5532, 0.8299, 0.5723, 0.8299, 0.5371, 0.7142, 0.5371, 0.7085, 0.5371, 0.5966, 0.5371, 0.7085, 0.5371, 0.688, 0.5371, 0.5966, 0.5371, 0.688, 0.5371, 0.6578, 0.5371, 0.5966, 0.5371, 0.7648, 0.5371, 0.7007, 0.5371, 0.7028, 0.5367, 0.7637, 0.5367, 0.7637, 0.5371, 0.7028, 0.5371, 0.7085, 0.5368, 0.7666, 0.5368, 0.7666, 0.5371, 0.7085, 0.5371, 0.7142, 0.5371, 0.7715, 0.5474, 0.8299, 0.5371, 0.7648, 0.5367, 0.7637, 0.546, 0.8277, 0.546, 0.8277, 0.5367, 0.7637, 0.5368, 0.7666, 0.5454, 0.8279, 0.5454, 0.8279, 0.5368, 0.7666, 0.5371, 0.7715, 0.5456, 0.8299, 0.5573, 0.8299, 0.5474, 0.8299, 0.546, 0.8277, 0.5552, 0.8299, 0.5552, 0.8299, 0.546, 0.8277, 0.5454, 0.8279, 0.5539, 0.8299, 0.5539, 0.8299, 0.5454, 0.8279, 0.5456, 0.8299, 0.5539, 0.8299, 0.5551, 0.8299, 0.5474, 0.8299, 0.5573, 0.8299, 0.5731, 0.8299, 0.1352, 0.1742, 0.3089, 0.1213, 0.3453, 0.1844, 0.1775, 0.3898, 0.5661, 0.8299, 0.5956, 0.8299, 0.6073, 0.8299, 0.5548, 0.8299, 0.375, 0.946, 0.375, 0.9664, 0.375, 1.0, 0.375, 1.0, 0.375, 0.946, 0.21, 0.625, 0.2951, 0.625, 0.2951, 0.6381, 0.21, 0.6381, 0.0, 0.0, 0.0, 0.0, 0.0, 0.0, 0.0, 0.0, 0.0, 0.0, 0.0, 0.0, 0.0, 0.0, 0.0, 0.0, 0.21, 0.6381, 0.2951, 0.6381, 0.2951, 0.6381, 0.21, 0.6381, 0.1431, 0.6278, 0.1827, 0.6339, 0.21, 0.6381, 0.21, 0.6381, 0.1675, 0.6316, 0.21, 0.6381, 0.2951, 0.6381, 0.2951, 0.6381, 0.21, 0.6381, 0.3453, 0.1844, 0.3453, 0.1844, 0.1979, 0.4791, 0.1775, 0.3898, 0.375, 0.946, 0.375, 1.0, 0.375, 1.0, 0.375, 0.9664, 0.375, 0.946, 0.2951, 0.6381, 0.07871, 0.1574, 0.07871, 0.1574, 0.2951, 0.6381, 0.3744, 0.02433, 0.375, 0.04918, 0.375, 0.04918, 0.3744, 0.02433, 0.3064, 0.06423, 0.2551, 0.05397, 0.3065, 0.05222, 0.125, 0.6534, 0.125, 0.6629, 0.125, 0.7008, 0.09375, 0.5256, 0.125, 0.644, 0.125, 0.6534, 0.09375, 0.5256, 0.09375, 0.5256, 0.08119, 0.4513, 0.09002, 0.4819, 0.125, 0.644, 0.3618, 0.04708, 0.3482, 0.06285, 0.3065, 0.05222, 0.3065, 0.05222, 0.125, 0.7008, 0.125, 0.6629, 0.21, 0.6381, 0.2976, 0.08416, 0.0, 0.0, 0.2976, 0.08416, 0.375, 0.0, 0.3744, 0.02433, 0.3744, 0.02433, 0.375, 0.0, 0.375, 0.8299, 0.375, 0.915, 0.375, 0.915, 0.375, 0.8299, 0.375, 0.0, 0.3744, 0.02433, 0.3744, 0.02433, 0.375, 0.0, 0.375, 0.915, 0.375, 0.946, 0.375, 0.946, 0.375, 0.915, 0.375, 0.946, 0.375, 1.0, 0.375, 1.0, 0.375, 0.946, 0.125, 0.7008, 0.21, 0.6381, 0.21, 0.6381, 0.125, 0.7008, 0.0, 0.0, 0.0, 0.0, 0.0, 0.0, 0.0, 0.0, 0.2951, 0.6381, 0.07871, 0.1574, 0.07871, 0.1574, 0.2951, 0.6381, 0.375, 0.75, 0.375, 0.8299, 0.375, 0.8299, 0.375, 0.75, 0.3744, 0.02433, 0.375, 0.04918, 0.375, 0.04918, 0.3744, 0.02433, 0.2269, 0.02975, 0.1308, 0.01715, 0.1177, 0.01543, 0.1836, 0.02408, 0.0, 0.0, 0.0, 0.0, 0.0, 0.0, 0.0, 0.0, 0.125, 0.7008, 0.21, 0.6381, 0.21, 0.6381, 0.125, 0.7008, 0.375, 0.946, 0.375, 1.0, 0.375, 1.0, 0.375, 0.946, 0.0, 0.0, 0.0, 0.0, 0.0, 0.0, 0.0, 0.0, 0.375, 0.915, 0.375, 0.946, 0.375, 0.946, 0.375, 0.915, 0.2951, 0.6381, 0.07871, 0.1574, 0.07871, 0.1574, 0.2951, 0.6381, 0.375, 0.75, 0.375, 0.8299, 0.375, 0.8299, 0.375, 0.75, 0.3744, 0.02433, 0.375, 0.04918, 0.375, 0.04918, 0.3744, 0.02433, 0.21, 0.6381, 0.2951, 0.6381, 0.2951, 0.6381, 0.21, 0.6381, 0.375, 0.8299, 0.375, 0.915, 0.375, 0.915, 0.375, 0.8299, 0.375, 0.8299, 0.375, 0.915, 0.375, 0.915, 0.375, 0.8299, 0.21, 0.6381, 0.2951, 0.6381, 0.2951, 0.6381, 0.21, 0.6381, 0.3744, 0.02433, 0.375, 0.04918, 0.375, 0.04918, 0.3744, 0.02433, 0.375, 0.75, 0.375, 0.8299, 0.375, 0.8299, 0.375, 0.75, 0.2951, 0.6381, 0.07871, 0.1574, 0.07871, 0.1574, 0.2951, 0.6381, 0.375, 0.915, 0.375, 0.946, 0.375, 0.946, 0.375, 0.915, 0.0, 0.0, 0.0, 0.0, 0.0, 0.0, 0.0, 0.0, 0.375, 0.946, 0.375, 1.0, 0.375, 1.0, 0.375, 0.946, 0.125, 0.7008, 0.21, 0.6381, 0.21, 0.6381, 0.125, 0.7008, 0.375, 0.0, 0.3744, 0.02433, 0.3744, 0.02433, 0.375, 0.0, 0.0, 0.0, 0.0, 0.0, 0.0, 0.0, 0.0, 0.0, 0.375, 0.915, 0.375, 0.946, 0.375, 0.946, 0.375, 0.915, 0.2951, 0.6381, 0.07871, 0.1574, 0.07871, 0.1574, 0.2951, 0.6381, 0.375, 0.75, 0.375, 0.8299, 0.375, 0.8299, 0.375, 0.75, 0.3744, 0.02433, 0.375, 0.04918, 0.375, 0.04918, 0.3744, 0.02433, 0.21, 0.6381, 0.2951, 0.6381, 0.2951, 0.6381, 0.21, 0.6381, 0.375, 0.8299, 0.375, 0.915, 0.375, 0.915, 0.375, 0.8299, 0.375, 0.0, 0.3744, 0.02433, 0.3744, 0.02433, 0.375, 0.0, 0.125, 0.7008, 0.21, 0.6381, 0.21, 0.6381, 0.125, 0.7008, 0.375, 0.946, 0.375, 1.0, 0.375, 1.0, 0.375, 0.946, 0.375, 0.946, 0.375, 1.0, 0.3744, 0.02433, 0.375, 0.04918, 0.21, 0.6381, 0.2951, 0.6381, 0.07871, 0.1574, 0.0, 0.0, 0.375, 0.8299, 0.375, 0.915, 0.07871, 0.1574, 0.2951, 0.6381, 0.2951, 0.6381, 0.07871, 0.1574, 0.3744, 0.02433, 0.375, 0.04918, 0.375, 0.04918, 0.3744, 0.02433, 0.21, 0.6381, 0.2951, 0.6381, 0.2951, 0.6381, 0.21, 0.6381, 0.375, 0.8299, 0.375, 0.915, 0.375, 0.915, 0.375, 0.8299, 0.375, 0.0, 0.3744, 0.02433, 0.3744, 0.02433, 0.375, 0.0, 0.125, 0.7008, 0.21, 0.6381, 0.21, 0.6381, 0.125, 0.7008, 0.375, 0.946, 0.375, 1.0, 0.375, 1.0, 0.375, 0.946, 0.2951, 0.6381, 0.07871, 0.1574, 0.07871, 0.1574, 0.2951, 0.6381, 0.375, 0.915, 0.375, 0.946, 0.375, 0.946, 0.375, 0.915, 0.2951, 0.6381, 0.07871, 0.1574, 0.07871, 0.1574, 0.2951, 0.6381, 0.375, 0.75, 0.375, 0.8299, 0.375, 0.8299, 0.375, 0.75, 0.0, 0.0, 0.0, 0.0, 0.0, 0.0, 0.0, 0.0, 0.0, 0.0, 0.07871, 0.1574, 0.07871, 0.1574, 0.0, 0.0, 0.375, 0.8299, 0.375, 0.8299, 0.375, 0.8299, 0.375, 0.8299, 0.375, 0.75, 0.375, 0.8299, 0.375, 0.8299, 0.375, 0.75, 0.375, 0.8299, 0.0, 0.0, 0.0, 0.0, 0.375, 0.8299, 0.2951, 0.6381, 0.2951, 0.6381, 0.2951, 0.6381, 0.2951, 0.6381, 0.5371, 0.8123, 0.5371, 0.75, 0.0, 0.0, 0.6047, 0.0, 0.606, 0.0, 0.5979, 0.0, 0.606, 0.0, 0.6061, 0.0, 0.5979, 0.0, 0.6061, 0.0, 0.6049, 0.0, 0.5979, 0.0, 0.6047, 0.8299, 0.6042, 0.8299, 0.5952, 0.8299, 0.6042, 0.8299, 0.6032, 0.8299, 0.5952, 0.8299, 0.6032, 0.8299, 0.602, 0.8299, 0.5952, 0.8299, 0.6047, 0.0, 0.6145, 0.0, 0.6152, 0.0, 0.606, 0.0, 0.606, 0.0, 0.6152, 0.0, 0.6158, 0.0, 0.6074, 0.0, 0.6074, 0.0, 0.6158, 0.0, 0.6165, 0.0, 0.608, 0.0, 0.6145, 0.0, 0.625, 0.0, 0.6241, 0.0, 0.6152, 0.0, 0.6152, 0.0, 0.6241, 0.0, 0.6242, 0.0, 0.6158, 0.0, 0.6158, 0.0, 0.6242, 0.0, 0.625, 0.0, 0.6165, 0.0, 0.625, 1.0, 0.625, 0.9683, 0.625, 0.973, 0.625, 1.002, 0.625, 1.002, 0.625, 0.973, 0.625, 0.9751, 0.625, 1.002, 0.625, 1.002, 0.625, 0.9751, 0.625, 0.9733, 0.625, 1.0, 0.625, 0.9683, 0.625, 0.915, 0.625, 0.9145, 0.625, 0.973, 0.625, 0.973, 0.625, 0.9145, 0.625, 0.9146, 0.625, 0.9751, 0.625, 0.9751, 0.625, 0.9146, 0.625, 0.915, 0.625, 0.9733, 0.625, 0.8666, 0.625, 0.8474, 0.6248, 0.8459, 0.625, 0.8619, 0.625, 0.8619, 0.6248, 0.8459, 0.6248, 0.8456, 0.625, 0.8602, 0.625, 0.8602, 0.6248, 0.8456, 0.625, 0.846, 0.625, 0.8616, 0.625, 0.8474, 0.6128, 0.8299, 0.6135, 0.8298, 0.6248, 0.8459, 0.6248, 0.8459, 0.6135, 0.8298, 0.6143, 0.8298, 0.6248, 0.8456, 0.6248, 0.8456, 0.6143, 0.8298, 0.6145, 0.8299, 0.625, 0.846, 0.6128, 0.8299, 0.6013, 0.8299, 0.6028, 0.8299, 0.6135, 0.8298, 0.6135, 0.8298, 0.6028, 0.8299, 0.6042, 0.8299, 0.6143, 0.8298, 0.6143, 0.8298, 0.6042, 0.8299, 0.6047, 0.8299, 0.6145, 0.8299, 0.625, 0.915, 0.625, 0.8666, 0.625, 0.8619, 0.625, 0.9145, 0.625, 0.9145, 0.625, 0.8619, 0.625, 0.8602, 0.625, 0.9146, 0.625, 0.9146, 0.625, 0.8602, 0.625, 0.8616, 0.625, 0.915, 0.625, 0.9747, 0.625, 0.9765, 0.625, 1.017, 0.625, 0.9765, 0.625, 0.979, 0.625, 1.017, 0.625, 0.979, 0.625, 0.9815, 0.625, 1.017, 0.625, 0.9, 0.625, 0.8968, 0.625, 0.8912, 0.625, 0.8796, 0.625, 0.87, 0.625, 0.8863, 0.625, 0.9747, 0.625, 0.915, 0.625, 0.916, 0.625, 0.9765, 0.625, 0.9765, 0.625, 0.916, 0.625, 0.9159, 0.625, 0.9764, 0.625, 0.9764, 0.625, 0.9159, 0.625, 0.915, 0.625, 0.9744, 0.625, 0.8776, 0.625, 0.915, 0.625, 0.9159, 0.625, 0.8873, 0.625, 0.8873, 0.625, 0.9159, 0.625, 0.916, 0.625, 0.8877, 0.625, 0.8877, 0.625, 0.916, 0.625, 0.915, 0.625, 0.8796, 0.625, 0.8601, 0.625, 0.8796, 0.625, 0.915, 0.625, 0.915, 0.625, 0.8725, 0.625, 0.8724, 0.2527, 0.05324, 0.3064, 0.06423, 0.2976, 0.08416, 0.5791, 0.007143, 0.605, 0.009545, 0.61, 0.03841, 0.5796, 0.03661, 0.5796, 0.03661, 0.61, 0.03841, 0.615, 0.06727, 0.5801, 0.06607, 0.5801, 0.06607, 0.615, 0.06727, 0.62, 0.09614, 0.5806, 0.09554, 0.375, 0.04918, 0.4623, 0.03606, 0.4623, 0.0583, 0.375, 0.06813, 0.375, 0.06813, 0.4623, 0.0583, 0.4623, 0.08053, 0.375, 0.08709, 0.375, 0.08709, 0.4623, 0.08053, 0.4623, 0.1028, 0.375, 0.106, 0.5172, 0.02766, 0.5782, 0.02121, 0.5679, 0.04716, 0.5172, 0.052, 0.5172, 0.052, 0.5679, 0.04716, 0.5577, 0.0731, 0.5172, 0.07633, 0.5172, 0.07633, 0.5577, 0.0731, 0.5474, 0.09905, 0.5172, 0.1007, 0.4623, 0.03606, 0.5172, 0.02766, 0.5172, 0.052, 0.4623, 0.0583, 0.4623, 0.0583, 0.5172, 0.052, 0.5172, 0.07633, 0.4623, 0.08053, 0.4623, 0.08053, 0.5172, 0.07633, 0.5172, 0.1007, 0.4623, 0.1028, 0.625, 0.125, 0.625, 0.09911, 0.625, 0.1081, 0.625, 0.125, 0.625, 0.09911, 0.625, 0.07323, 0.625, 0.07216, 0.625, 0.1081, 0.625, 0.07323, 0.625, 0.04734, 0.625, 0.04469, 0.625, 0.07216, 0.5452, 0.06487, 0.5801, 0.06607, 0.5806, 0.09554, 0.5411, 0.09494, 0.5492, 0.03481, 0.5796, 0.03661, 0.5801, 0.06607, 0.5452, 0.06487, 0.5533, 0.004741, 0.5791, 0.007143, 0.5796, 0.03661, 0.5492, 0.03481, 0.5411, 0.09494, 0.5806, 0.09554, 0.581, 0.125, 0.5371, 0.125, 0.6085, 0.0, 0.5817, 0.0, 0.5828, 0.0, 0.6091, 0.0, 0.375, 0.08709, 0.375, 0.106, 0.375, 0.106, 0.375, 0.08709, 0.375, 0.06813, 0.375, 0.08709, 0.375, 0.08709, 0.375, 0.06813, 0.0, 0.0, 0.0, 0.0, 0.0, 0.0, 0.0, 0.0, 0.375, 0.0, 0.3744, 0.02433, 0.3744, 0.02433, 0.375, 0.0, 0.375, 0.04918, 0.375, 0.06813, 0.375, 0.06813, 0.375, 0.04918, 0.375, 0.946, 0.375, 1.0, 0.375, 1.0, 0.375, 0.946, 0.3744, 0.02433, 0.375, 0.04918, 0.375, 0.04918, 0.3744, 0.02433, 0.375, 0.75, 0.375, 0.8299, 0.375, 0.8299, 0.375, 0.75, 0.375, 0.75, 0.375, 0.106, 0.375, 0.125, 0.375, 0.125, 0.375, 0.106, 0.375, 0.915, 0.375, 0.946, 0.375, 0.946, 0.375, 0.915, 0.375, 0.8299, 0.375, 0.915, 0.375, 0.915, 0.375, 0.8299, 0.0, 0.0, 0.0, 0.0, 0.0, 0.0, 0.0, 0.0, 0.0, 0.0, 0.0, 0.0, 0.0, 0.0, 0.0, 0.0, 0.0, 0.0, 0.0, 0.0, 0.0, 0.0, 0.0, 0.0, 0.3453, 0.1844, 0.3436, 0.1145, 0.3436, 0.1145, 0.3453, 0.1844, 0.125, 0.6534, 0.125, 0.644, 0.125, 0.6419, 0.1431, 0.6278, 0.1675, 0.6316, 0.125, 0.6629, 0.125, 0.6534, 0.1675, 0.6316, 0.21, 0.6381, 0.375, 0.06813, 0.375, 0.08709, 0.375, 0.08709, 0.375, 0.06813, 0.375, 0.08709, 0.375, 0.106, 0.375, 0.106, 0.375, 0.08709, 0.375, 0.0, 0.3744, 0.02433, 0.3744, 0.02433, 0.375, 0.0, 0.3454, 0.09808, 0.3449, 0.1146, 0.3449, 0.1146, 0.2976, 0.08416, 0.2976, 0.08416, 0.3436, 0.1145, 0.375, 0.125, 0.3453, 0.1844, 0.375, 0.125, 0.375, 0.125, 0.3453, 0.1844, 0.375, 0.9994, 0.375, 1.0, 0.375, 0.9664, 0.375, 1.0, 0.375, 1.0, 0.375, 0.9664, 0.375, 1.0, 0.375, 1.0, 0.375, 0.9664, 0.375, 0.106, 0.375, 0.125, 0.375, 0.1244, 0.375, 0.1065, 0.375, 0.1065, 0.375, 0.1244, 0.3449, 0.1146, 0.3454, 0.09808, 0.3744, 0.02433, 0.3746, 0.03471, 0.375, 0.0505, 0.375, 0.04918, 0.3744, 0.02433, 0.3618, 0.04708, 0.3744, 0.02445, 0.3744, 0.02427, 0.375, 0.0497, 0.375, 0.0497, 0.3744, 0.02427, 0.3744, 0.02433, 0.375, 0.04918, 0.3744, 0.02433, 0.375, 0.0, 0.375, 0.0001351, 0.3744, 0.02445, 0.3744, 0.02445, 0.375, 0.0001351, 0.375, 0.000131, 0.3744, 0.02427, 0.3744, 0.02427, 0.375, 0.000131, 0.375, 0.0, 0.3744, 0.02433, 0.375, 0.04918, 0.375, 0.06813, 0.375, 0.0691, 0.375, 0.0497, 0.375, 0.0497, 0.375, 0.0691, 0.3482, 0.06285, 0.3618, 0.04708, 0.3618, 0.04708, 0.3746, 0.03471, 0.3744, 0.02433, 0.3744, 0.02445, 0.375, 0.06813, 0.375, 0.08709, 0.375, 0.08705, 0.375, 0.0691, 0.375, 0.0691, 0.375, 0.08705, 0.3486, 0.07836, 0.3482, 0.06285, 0.3482, 0.06285, 0.3486, 0.07836, 0.3064, 0.06423, 0.3065, 0.05222, 0.375, 0.08709, 0.375, 0.106, 0.375, 0.1065, 0.375, 0.08705, 0.375, 0.08705, 0.375, 0.1065, 0.3454, 0.09808, 0.3486, 0.07836, 0.3486, 0.07836, 0.3454, 0.09808, 0.2976, 0.08416, 0.3064, 0.06423, 0.375, 0.106, 0.375, 0.125, 0.375, 0.125, 0.375, 0.106, 0.3453, 0.1844, 0.3089, 0.1213, 0.3449, 0.1146, 0.3089, 0.1213, 0.2571, 0.03407, 0.3449, 0.1146, 0.2571, 0.03407, 0.2038, -0.05388, 0.3449, 0.1146, 0.0, 0.0, 0.2812, 0.03688, 0.2812, 0.03688, 0.1573, 0.04027, 0.299, 0.09267, 0.3089, 0.1213, 0.1352, 0.1742, 0.125, 0.644, 0.125, 0.644, 0.0, 0.0, 0.2812, 0.03688, 0.1946, 0.02552, 0.1308, 0.01715, 0.2269, 0.02975, 0.06121, 0.3432, 0.03922, 0.2199, 0.127, 0.6512, 0.125, 0.644, 0.3065, 0.05222, 0.2562, 0.05413, 0.3065, 0.05222, 0.1323, 0.6261, 0.1259, 0.6251, 0.125, 0.625, 0.125, 0.625, 0.1729, 0.6324, 0.1827, 0.6339, 0.1431, 0.6278, 0.3746, 0.03471, 0.375, 0.05071, 0.375, 0.0505, 0.2388, 0.04856, 0.1573, 0.04027, 0.09715, 0.01778, 0.1865, 0.02734, 0.1865, 0.02734, 0.09715, 0.01778, 0.06053, 0.004379, 0.1522, 0.01441, 0.1472, 0.0193, 0.06855, 0.00899, 0.1308, 0.01715, 0.1946, 0.02552, 0.3065, 0.05222, 0.2562, 0.05413, 0.2111, 0.03546, 0.292, 0.0386, 0.292, 0.0386, 0.2111, 0.03546, 0.1875, 0.02459, 0.2781, 0.03118, 0.3156, 0.04139, 0.1875, 0.02459, 0.2199, 0.02884, 0.3615, 0.04741, 0.1573, 0.04027, 0.1352, 0.1742, 0.07558, 0.1801, 0.09626, 0.01788, 0.09626, 0.01788, 0.07558, 0.1801, 0.03881, 0.1941, 0.05782, 0.02482, 0.06406, 0.0084, 0.0298, 0.003908, 0.1177, 0.01543, 0.1308, 0.01715, 0.1352, 0.1742, 0.1775, 0.3898, 0.06621, 0.3485, 0.03772, 0.2038, 0.00928, 0.05203, 0.07429, 0.3715, 0.114, 0.5747, 0.01192, 0.0729, 0.01192, 0.0729, 0.114, 0.5747, 0.127, 0.6512, 0.03922, 0.2199, 0.1775, 0.3898, 0.1979, 0.4791, 0.09438, 0.4916, 0.09438, 0.4916, 0.1005, 0.5028, 0.1005, 0.5028, 0.1139, 0.5763, 0.1013, 0.5136, 0.1013, 0.5136, 0.1139, 0.5763, 0.125, 0.6419, 0.1222, 0.6279, 0.21, 0.6381, 0.1426, 0.4332, 0.09859, 0.2934, 0.21, 0.625, 0.375, 0.05088, 0.375, 0.05071, 0.3746, 0.03471, 0.375, 0.05026, 0.375, 0.05088, 0.375, 0.05088, 0.375, 0.05026, 0.6071, 0.0, 0.6143, 0.0, 0.6192, 0.0, 0.616, 0.0, 0.6171, 0.0, 0.6168, 0.0, 0.5946, 0.0, 0.5894, 0.0, 0.607, 0.0, 0.6097, 0.0, 0.6097, 0.0, 0.607, 0.0, 0.625, 0.0, 0.625, 0.0, 0.625, 1.0, 0.625, 1.0, 0.625, 0.9686, 0.625, 0.9688, 0.625, 0.9679, 0.625, 0.9686, 0.625, 1.0, 0.625, 1.0, 0.625, 0.0, 0.625, 0.0, 0.6069, 0.0, 0.5982, 0.0, 0.5982, 0.0, 0.6069, 0.0, 0.5894, 0.0, 0.5723, 0.0, 0.625, 0.9678, 0.625, 0.9679, 0.625, 1.0, 0.625, 1.0, 0.625, 0.0, 0.625, 0.0, 0.598, 0.0, 0.5981, 0.0, 0.5981, 0.0, 0.598, 0.0, 0.5723, 0.0, 0.5724, 0.0, 0.625, 0.9678, 0.625, 0.9678, 0.625, 1.0, 0.625, 1.0, 0.625, 0.0, 0.625, 0.0, 0.5981, 0.0, 0.5981, 0.0, 0.5981, 0.0, 0.5981, 0.0, 0.5724, 0.0, 0.5724, 0.0, 0.5724, 0.0, 0.5724, 0.0, 0.5981, 0.0, 0.5981, 0.0, 0.5981, 0.0, 0.5981, 0.0, 0.625, 0.0, 0.625, 0.0, 0.625, 1.0, 0.625, 1.0, 0.625, 0.9678, 0.625, 0.9678, 0.6071, 0.0, 0.5946, 0.0, 0.6096, 0.0, 0.6162, 0.0, 0.6162, 0.0, 0.6096, 0.0, 0.625, 0.0, 0.625, 0.0, 0.625, 1.0, 0.625, 1.0, 0.625, 0.9688, 0.625, 0.9802, 0.6071, 0.0, 0.5912, 0.0, 0.5912, 0.0, 0.5371, 0.0, 0.5371, 0.0, 0.5946, 0.0, 0.625, 0.9329, 0.625, 0.9356, 0.625, 0.9252, 0.625, 0.9239, 0.625, 0.9239, 0.625, 0.9252, 0.6084, 0.915, 0.6081, 0.915, 0.6081, 0.915, 0.6084, 0.915, 0.5914, 0.915, 0.5914, 0.915, 0.5915, 0.9575, 0.5914, 0.9575, 0.6079, 0.9575, 0.6082, 0.9575, 0.6082, 0.9575, 0.6079, 0.9575, 0.625, 0.947, 0.625, 0.9481, 0.625, 0.9481, 0.625, 0.947, 0.625, 0.9368, 0.625, 0.9389, 0.625, 0.9356, 0.625, 0.9356, 0.625, 0.9252, 0.625, 0.9252, 0.625, 0.9252, 0.625, 0.9252, 0.6084, 0.915, 0.6084, 0.915, 0.6084, 0.915, 0.6084, 0.915, 0.5914, 0.915, 0.5914, 0.915, 0.5914, 0.9575, 0.5914, 0.9575, 0.608, 0.9575, 0.6079, 0.9575, 0.6079, 0.9575, 0.608, 0.9575, 0.625, 0.947, 0.625, 0.947, 0.625, 0.947, 0.625, 0.947, 0.625, 0.9368, 0.625, 0.9368, 0.625, 0.9356, 0.625, 0.9356, 0.6235, 0.9252, 0.625, 0.9252, 0.625, 0.9252, 0.6235, 0.9252, 0.6084, 0.9159, 0.6084, 0.915, 0.6084, 0.915, 0.6084, 0.9159, 0.5914, 0.915, 0.5914, 0.915, 0.5914, 0.9575, 0.5914, 0.9575, 0.608, 0.9566, 0.608, 0.9575, 0.608, 0.9575, 0.608, 0.9566, 0.6235, 0.947, 0.625, 0.947, 0.625, 0.947, 0.6235, 0.947, 0.625, 0.9368, 0.625, 0.9368, 0.5371, 0.8299, 0.5983, 0.8299, 0.5983, 0.8299, 0.5371, 0.8299, 0.6126, 0.9575, 0.6126, 0.9575, 0.625, 0.9575, 0.625, 0.9575, 0.625, 0.9575, 0.625, 0.9575, 0.625, 0.9651, 0.625, 0.9651, 0.6126, 0.9575, 0.6126, 0.9575, 0.625, 0.9575, 0.6238, 0.9582, 0.6238, 0.9582, 0.625, 0.9575, 0.625, 0.9651, 0.625, 0.9651, 0.625, 0.9651, 0.625, 0.9651, 0.625, 0.9575, 0.6242, 0.9582, 0.6242, 0.9582, 0.625, 0.9575, 0.6126, 0.9575, 0.6126, 0.9575, 0.5371, 0.9575, 0.6126, 0.9575, 0.6126, 0.9575, 0.5371, 0.9575, 0.625, 0.8853, 0.625, 0.89, 0.625, 0.8725, 0.625, 0.8725, 0.625, 0.8725, 0.625, 0.8725, 0.597, 0.8725, 0.597, 0.8725, 0.5969, 0.915, 0.5969, 0.915, 0.625, 0.915, 0.625, 0.915, 0.625, 0.915, 0.625, 0.915, 0.625, 0.8971, 0.625, 0.8975, 0.597, 0.8725, 0.597, 0.8725, 0.625, 0.8725, 0.625, 0.8725, 0.625, 0.8725, 0.625, 0.8725, 0.625, 0.89, 0.625, 0.8905, 0.625, 0.8958, 0.625, 0.8971, 0.625, 0.915, 0.6223, 0.9131, 0.6223, 0.9131, 0.625, 0.915, 0.5969, 0.915, 0.5969, 0.915, 0.625, 0.8905, 0.625, 0.8917, 0.6223, 0.8743, 0.625, 0.8725, 0.625, 0.8725, 0.6223, 0.8743, 0.597, 0.8725, 0.597, 0.8725, 0.5969, 0.915, 0.5969, 0.915, 0.625, 0.915, 0.625, 0.915, 0.625, 0.915, 0.625, 0.915, 0.625, 0.8975, 0.625, 0.9021, 0.5371, 0.8299, 0.625, 0.8299, 0.625, 0.8299, 0.5983, 0.8299, 0.5371, 0.8299, 0.625, 0.8427, 0.625, 0.8364, 0.625, 0.8299, 0.625, 0.8364, 0.625, 0.8319, 0.625, 0.8299, 0.625, 0.8319, 0.625, 0.8304, 0.625, 0.8299, 0.5983, 0.8299, 0.5983, 0.8299, 0.6116, 0.8299, 0.6115, 0.8299, 0.6115, 0.8299, 0.6116, 0.8299, 0.625, 0.8364, 0.625, 0.8383, 0.625, 0.8383, 0.625, 0.8364, 0.625, 0.8427, 0.625, 0.8465, 0.5983, 0.8725, 0.5982, 0.8725, 0.6115, 0.8725, 0.6118, 0.8725, 0.6118, 0.8725, 0.6115, 0.8725, 0.625, 0.8639, 0.625, 0.8642, 0.625, 0.8642, 0.625, 0.8639, 0.625, 0.8554, 0.625, 0.8558, 0.5983, 0.8299, 0.5983, 0.8299, 0.6115, 0.8299, 0.6117, 0.8299, 0.6117, 0.8299, 0.6115, 0.8299, 0.625, 0.8383, 0.625, 0.8385, 0.625, 0.8385, 0.625, 0.8383, 0.625, 0.8465, 0.625, 0.847, 0.625, 0.847, 0.625, 0.8478, 0.6238, 0.8389, 0.625, 0.8385, 0.625, 0.8385, 0.6238, 0.8389, 0.6116, 0.8307, 0.6117, 0.8299, 0.6117, 0.8299, 0.6116, 0.8307, 0.5983, 0.8299, 0.5983, 0.8299, 0.5982, 0.8725, 0.5982, 0.8725, 0.6117, 0.8717, 0.6115, 0.8725, 0.6115, 0.8725, 0.6117, 0.8717, 0.6238, 0.8636, 0.625, 0.8639, 0.625, 0.8639, 0.6238, 0.8636, 0.625, 0.8546, 0.625, 0.8554, 0.5983, 0.8725, 0.5983, 0.8725, 0.6118, 0.8725, 0.6117, 0.8725, 0.6117, 0.8725, 0.6118, 0.8725, 0.625, 0.8642, 0.625, 0.8663, 0.625, 0.8663, 0.625, 0.8642, 0.625, 0.8558, 0.625, 0.8598, 0.5371, 0.8299, 0.5983, 0.8299, 0.5983, 0.8299, 0.5371, 0.8299, 0.625, 0.8299, 0.625, 0.8299, 0.625, 0.8299, 0.625, 0.8299, 0.625, 0.8299, 0.625, 0.8299, 0.625, 0.8299, 0.625, 0.8299, 0.625, 0.8299, 0.5595, 0.8299, 0.5783, 0.8299, 0.6019, 0.8299, 0.5924, 0.8299, 0.5924, 0.8299, 0.6019, 0.8299, 0.625, 0.8299, 0.625, 0.8299, 0.625, 0.8299, 0.625, 0.8299, 0.625, 0.8299, 0.625, 0.8299, 0.5594, 0.8299, 0.5595, 0.8299, 0.5924, 0.8299, 0.5921, 0.8299, 0.5921, 0.8299, 0.5924, 0.8299, 0.625, 0.8299, 0.625, 0.8299, 0.625, 0.8299, 0.625, 0.8299, 0.625, 0.8299, 0.625, 0.8299, 0.5371, 0.8299, 0.5594, 0.8299, 0.5921, 0.8299, 0.5816, 0.8299, 0.5816, 0.8299, 0.5921, 0.8299, 0.625, 0.8299, 0.6211, 0.8299, 0.6211, 0.8299, 0.625, 0.8299, 0.625, 0.8299, 0.625, 0.8299, 0.5371, 0.8299, 0.5783, 0.8299, 0.5595, 0.8299, 0.5371, 0.8299])
me_cube.materials.append(mat_material)
me_cube.use_mirror_vertex_groups = False
me_cube.update()

# ---- objects
ob_cube = bpy.data.objects.new('Cube', me_cube)
ob_light = bpy.data.objects.new('Light', light_light)
ob_camera = bpy.data.objects.new('Camera', cam_camera)
ob_empty = bpy.data.objects.new('Empty', None)

# ---- transforms, parenting, visibility, modifiers, constraints
ob_cube.location = (-0.8121, 1.591, 9.242)
ob_cube.lock_rotations_4d = False
ob_cube.empty_display_type = 'ARROWS'
ob_cube.lineart.crease_threshold = 0.0
_m = ob_cube.modifiers.new('Mirror', 'MIRROR')
_m.use_axis = (False, True, False)
_m.use_clip = True
ob_light.location = (-1.192, 2.259, 33.82)
ob_light.rotation_euler = (0.6503, 0.05522, 1.866)
ob_light.scale = (-0.7153, -0.7153, -0.7153)
ob_light.lock_rotations_4d = False
ob_light.empty_display_type = 'ARROWS'
ob_light.color = (0.0, 0.0, 0.0, 0.0)
ob_light.lineart.crease_threshold = 0.0
ob_camera.location = (7.359, -6.926, 4.958)
ob_camera.rotation_euler = (1.109, 0.0, 0.8149)
ob_camera.lock_rotations_4d = False
ob_camera.empty_display_type = 'ARROWS'
ob_camera.color = (0.0, 0.0, 0.0, 0.0)
ob_camera.display_type = 'WIRE'
ob_camera.lineart.crease_threshold = 0.0
ob_empty.location = (-8.146, 4.628, 2.941)
ob_empty.rotation_euler = (1.572, 0.005325, 1.579)
ob_empty.empty_display_type = 'IMAGE'
ob_empty.empty_display_size = 12.93
ob_empty.empty_image_offset = (-0.8067, -0.1933)

# ---- collection membership
col_collection.objects.link(ob_cube)
col_collection.objects.link(ob_light)
col_collection.objects.link(ob_camera)
col_collection.objects.link(ob_empty)

# ---- scene / render settings (as saved in the file)
scene.camera = ob_camera
scene.frame_start = 1; scene.frame_end = 250; scene.frame_set(0)
scene.render.engine = 'BLENDER_EEVEE_NEXT'
bpy.context.view_layer.update()
